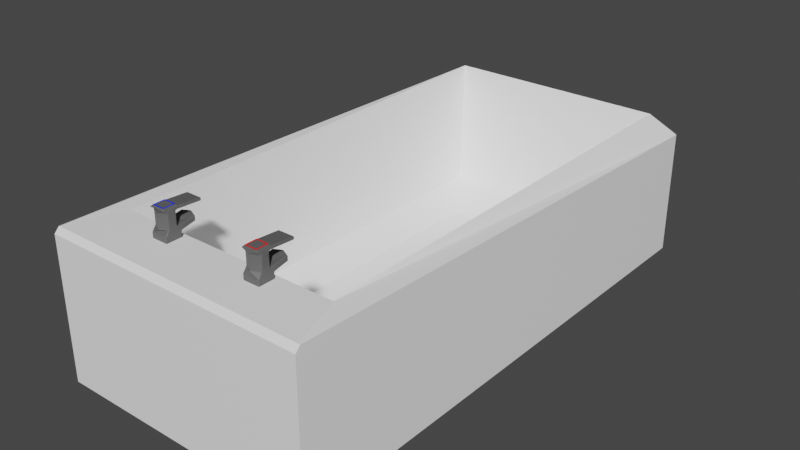 # Source: bath.blend  (saved by Blender 2.80.74; exported with 4.5.12 LTS)
import bpy
from mathutils import Matrix  # noqa: F401  (used for matrix-valued properties, if any)

bpy.ops.wm.read_factory_settings(use_empty=True)
scene = bpy.context.scene
scene.name = 'Scene'

# ---- collections
col_collection = bpy.data.collections.new('Collection'); scene.collection.children.link(col_collection)

# ---- materials (node trees are filled in below, after node groups)
mat_metal_001 = bpy.data.materials.new('Metal.001')
mat_metal_001.use_transparent_shadow = False
mat_hot_001 = bpy.data.materials.new('Hot.001')
mat_hot_001.use_transparent_shadow = False
mat_cold = bpy.data.materials.new('Cold')
mat_cold.use_transparent_shadow = False
mat_material = bpy.data.materials.new('Material')
mat_material.alpha_threshold = 0.0
mat_material.use_transparent_shadow = False
mat_material.line_color = (0.0, 0.0, 0.0, 1.0)

# ---- material node trees
mat_metal_001.use_nodes = True; mat_metal_001.node_tree.nodes.clear()
_N = mat_metal_001.node_tree.nodes; _L = mat_metal_001.node_tree.links
n0 = _N.new('ShaderNodeOutputMaterial'); n0.name = 'Material Output'; n0.location = (300, 300)
n1 = _N.new('ShaderNodeBsdfPrincipled'); n1.name = 'Principled BSDF'; n1.location = (10, 300)
n1.distribution = 'GGX'
n1.subsurface_method = 'BURLEY'
n1.inputs[0].default_value = (0.1149, 0.1149, 0.1149, 1.0)
n1.inputs[3].default_value = 1.45
n1.inputs[27].default_value = (0.0, 0.0, 0.0, 1.0)
n1.inputs[28].default_value = 1.0
_L.new(n1.outputs[0], n0.inputs[0])
n0.is_active_output = True
mat_hot_001.use_nodes = True; mat_hot_001.node_tree.nodes.clear()
_N = mat_hot_001.node_tree.nodes; _L = mat_hot_001.node_tree.links
n0 = _N.new('ShaderNodeOutputMaterial'); n0.name = 'Material Output'; n0.location = (300, 300)
n1 = _N.new('ShaderNodeBsdfPrincipled'); n1.name = 'Principled BSDF'; n1.location = (10, 300)
n1.distribution = 'GGX'
n1.subsurface_method = 'BURLEY'
n1.inputs[0].default_value = (0.8, 0.01144, 0.01144, 1.0)
n1.inputs[3].default_value = 1.45
n1.inputs[27].default_value = (0.0, 0.0, 0.0, 1.0)
n1.inputs[28].default_value = 1.0
_L.new(n1.outputs[0], n0.inputs[0])
n0.is_active_output = True
mat_cold.use_nodes = True; mat_cold.node_tree.nodes.clear()
_N = mat_cold.node_tree.nodes; _L = mat_cold.node_tree.links
n0 = _N.new('ShaderNodeOutputMaterial'); n0.name = 'Material Output'; n0.location = (300, 300)
n1 = _N.new('ShaderNodeBsdfPrincipled'); n1.name = 'Principled BSDF'; n1.location = (10, 300)
n1.distribution = 'GGX'
n1.subsurface_method = 'BURLEY'
n1.inputs[0].default_value = (0.01357, 0.03656, 0.8, 1.0)
n1.inputs[3].default_value = 1.45
n1.inputs[27].default_value = (0.0, 0.0, 0.0, 1.0)
n1.inputs[28].default_value = 1.0
_L.new(n1.outputs[0], n0.inputs[0])
n0.is_active_output = True
mat_material.use_nodes = True; mat_material.node_tree.nodes.clear()
_N = mat_material.node_tree.nodes; _L = mat_material.node_tree.links
n0 = _N.new('ShaderNodeOutputMaterial'); n0.name = 'Material Output'; n0.location = (300, 300)
n1 = _N.new('ShaderNodeBsdfPrincipled'); n1.name = 'Principled BSDF'; n1.location = (10, 300)
n1.distribution = 'GGX'
n1.subsurface_method = 'BURLEY'
n1.inputs[0].default_value = (1.0, 1.0, 1.0, 1.0)
n1.inputs[2].default_value = 0.4
n1.inputs[3].default_value = 1.45
n1.inputs[27].default_value = (0.0, 0.0, 0.0, 1.0)
n1.inputs[28].default_value = 1.0
_L.new(n1.outputs[0], n0.inputs[0])
n0.is_active_output = True

# ---- world
world_world = bpy.data.worlds.new('World'); scene.world = world_world
world_world.use_nodes = True; world_world.node_tree.nodes.clear()
_N = world_world.node_tree.nodes; _L = world_world.node_tree.links
n0 = _N.new('ShaderNodeOutputWorld'); n0.name = 'World Output'; n0.location = (300, 300)
n1 = _N.new('ShaderNodeBackground'); n1.name = 'Background'; n1.location = (10, 300)
n1.inputs[0].default_value = (0.05088, 0.05088, 0.05088, 1.0)
_L.new(n1.outputs[0], n0.inputs[0])
n0.is_active_output = True
world_world.color = (0.05088, 0.05088, 0.05088)
world_world.use_sun_shadow = False
world_world.sun_shadow_jitter_overblur = 0.0

# ---- meshes
me_cylinder_002 = bpy.data.meshes.new('Cylinder.002')
me_cylinder_002.from_pydata([(0.3304, -0.7028, 1.105), (0.3304, -0.7067, 1.108), (0.3265, -0.7028, 1.108), (0.3304, -0.7067, 1.143), (0.3304, -0.7043, 1.15), (0.3265, -0.6987, 1.151), (0.3265, -0.7028, 1.143), (0.3304, -0.589, 1.105), (0.3265, -0.589, 1.108), (0.3304, -0.5851, 1.108), (0.3265, -0.5935, 1.151), (0.3265, -0.5836, 1.151), (0.3312, -0.5813, 1.147), (0.3304, -0.5851, 1.143), (0.3265, -0.589, 1.143), (0.4442, -0.7028, 1.105), (0.4481, -0.7028, 1.108), (0.4442, -0.7067, 1.108), (0.4481, -0.6987, 1.151), (0.4442, -0.7043, 1.15), (0.4442, -0.7067, 1.143), (0.4481, -0.7028, 1.143), (0.4442, -0.589, 1.105), (0.4442, -0.5851, 1.108), (0.4481, -0.589, 1.108), (0.4434, -0.5813, 1.147), (0.4481, -0.5836, 1.151), (0.4481, -0.5935, 1.151), (0.4481, -0.589, 1.143), (0.4442, -0.5851, 1.143), (0.33, -0.6787, 1.188), (0.3265, -0.673, 1.188), (0.3265, -0.675, 1.181), (0.3301, -0.6812, 1.181), (0.3265, -0.6208, 1.188), (0.3299, -0.6151, 1.188), (0.3313, -0.61, 1.185), (0.3265, -0.6095, 1.182), (0.3265, -0.6187, 1.181), (0.4446, -0.6151, 1.188), (0.4481, -0.6208, 1.188), (0.4481, -0.6187, 1.181), (0.4481, -0.6095, 1.182), (0.4435, -0.6102, 1.185), (0.4481, -0.673, 1.188), (0.4446, -0.6787, 1.188), (0.4444, -0.6812, 1.181), (0.4481, -0.675, 1.181), (0.3265, -0.4824, 1.172), (0.3312, -0.4824, 1.168), (0.4433, -0.4824, 1.168), (0.4481, -0.4824, 1.172), (0.3313, -0.4824, 1.206), (0.3265, -0.4824, 1.202), (0.4481, -0.4824, 1.202), (0.4435, -0.4824, 1.206), (0.3853, -0.4569, 1.174), (0.3925, -0.4569, 1.174), (0.3888, -0.4575, 1.17), (0.3853, -0.4569, 1.204), (0.3889, -0.4574, 1.208), (0.3925, -0.4569, 1.204), (0.3302, -0.6822, 1.292), (0.3265, -0.6757, 1.294), (0.3265, -0.673, 1.286), (0.33, -0.6787, 1.286), (0.3265, -0.6208, 1.286), (0.3265, -0.6181, 1.294), (0.3265, -0.6047, 1.293), (0.3304, -0.6104, 1.29), (0.3299, -0.6151, 1.286), (0.4442, -0.6104, 1.29), (0.4481, -0.6047, 1.293), (0.4481, -0.6181, 1.294), (0.4481, -0.6208, 1.286), (0.4446, -0.6151, 1.286), (0.4481, -0.673, 1.286), (0.4481, -0.6757, 1.294), (0.4443, -0.6822, 1.292), (0.4446, -0.6787, 1.286), (0.3356, -0.6937, 1.314), (0.3317, -0.696, 1.31), (0.3372, -0.7015, 1.31), (0.3395, -0.6976, 1.314), (0.3356, -0.5982, 1.314), (0.3395, -0.5943, 1.314), (0.3372, -0.5903, 1.31), (0.3317, -0.5959, 1.31), (0.435, -0.5943, 1.314), (0.4389, -0.5982, 1.314), (0.4429, -0.5959, 1.31), (0.4373, -0.5903, 1.31), (0.4389, -0.6937, 1.314), (0.435, -0.6976, 1.314), (0.4373, -0.7015, 1.31), (0.4429, -0.696, 1.31), (0.3304, -0.4288, 1.279), (0.3265, -0.4288, 1.283), (0.3304, -0.4249, 1.283), (0.4442, -0.4288, 1.279), (0.4442, -0.4249, 1.283), (0.4481, -0.4288, 1.283), (0.3304, -0.4288, 1.3), (0.3304, -0.4249, 1.296), (0.3265, -0.4288, 1.296), (0.4442, -0.4288, 1.3), (0.4481, -0.4288, 1.296), (0.4442, -0.4249, 1.296), (0.3304, -0.6973, 1.31), (0.3265, -0.6942, 1.307), (0.3304, -0.7035, 1.308), (0.3359, -0.7028, 1.31), (0.3304, -0.5946, 1.31), (0.3359, -0.589, 1.31), (0.3304, -0.5812, 1.31), (0.3265, -0.5841, 1.306), (0.3265, -0.5984, 1.307), (0.4386, -0.589, 1.31), (0.4442, -0.5946, 1.31), (0.4481, -0.5984, 1.307), (0.4481, -0.5841, 1.306), (0.4442, -0.5812, 1.31), (0.4442, -0.6973, 1.31), (0.4386, -0.7028, 1.31), (0.4442, -0.7035, 1.308), (0.4481, -0.6942, 1.307), (0.3587, -0.669, 1.32), (0.3642, -0.6745, 1.32), (0.3665, -0.6667, 1.32), (0.3587, -0.6229, 1.32), (0.3665, -0.6252, 1.32), (0.3642, -0.6174, 1.32), (0.4103, -0.6174, 1.32), (0.408, -0.6252, 1.32), (0.4158, -0.6229, 1.32), (0.4158, -0.669, 1.32), (0.408, -0.6667, 1.32), (0.4103, -0.6745, 1.32), (0.3265, -0.642, 1.188), (0.3265, -0.6459, 1.181), (0.3265, -0.6499, 1.188), (0.3907, -0.5869, 1.188), (0.3873, -0.5807, 1.184), (0.3838, -0.5869, 1.188), (0.4481, -0.6499, 1.188), (0.4481, -0.6459, 1.181), (0.4481, -0.642, 1.188), (0.3837, -0.705, 1.188), (0.3873, -0.7111, 1.184), (0.3908, -0.705, 1.188), (0.3265, -0.642, 1.286), (0.3265, -0.6499, 1.286), (0.3265, -0.6459, 1.294), (0.3907, -0.5869, 1.286), (0.3838, -0.5869, 1.286), (0.3873, -0.5807, 1.29), (0.4481, -0.6499, 1.286), (0.4481, -0.642, 1.286), (0.4481, -0.6459, 1.294), (0.3837, -0.705, 1.286), (0.3908, -0.705, 1.286), (0.3873, -0.7111, 1.29), (0.4481, -0.6208, 1.241), (0.4481, -0.6208, 1.233), (0.4446, -0.6151, 1.233), (0.4446, -0.6151, 1.241), (0.4481, -0.673, 1.233), (0.4481, -0.673, 1.241), (0.4446, -0.6787, 1.241), (0.4446, -0.6787, 1.233), (0.3265, -0.673, 1.241), (0.3265, -0.673, 1.233), (0.33, -0.6787, 1.233), (0.33, -0.6787, 1.241), (0.3265, -0.6208, 1.233), (0.3265, -0.6208, 1.241), (0.3299, -0.6151, 1.241), (0.3299, -0.6151, 1.233), (0.3838, -0.5869, 1.241), (0.3907, -0.5869, 1.241), (0.3907, -0.5869, 1.233), (0.3838, -0.5869, 1.233), (0.3908, -0.705, 1.241), (0.3837, -0.705, 1.241), (0.3837, -0.705, 1.233), (0.3908, -0.705, 1.233), (0.3265, -0.6499, 1.241), (0.3265, -0.642, 1.241), (0.3265, -0.642, 1.233), (0.3265, -0.6499, 1.233), (0.4481, -0.642, 1.241), (0.4481, -0.6499, 1.241), (0.4481, -0.6499, 1.233), (0.4481, -0.642, 1.233), (0.3395, -0.6881, 1.32), (0.3356, -0.6937, 1.316), (0.3395, -0.6976, 1.316), (0.3451, -0.6937, 1.32), (0.3395, -0.6037, 1.32), (0.3451, -0.5982, 1.32), (0.3395, -0.5943, 1.316), (0.3356, -0.5982, 1.316), (0.4295, -0.5982, 1.32), (0.435, -0.6037, 1.32), (0.4389, -0.5982, 1.316), (0.435, -0.5943, 1.316), (0.435, -0.6881, 1.32), (0.4295, -0.6937, 1.32), (0.435, -0.6976, 1.316), (0.4389, -0.6937, 1.316), (0.3482, -0.6794, 1.32), (0.3404, -0.6873, 1.32), (0.3459, -0.6928, 1.32), (0.3538, -0.685, 1.32), (0.3482, -0.6125, 1.32), (0.3538, -0.6069, 1.32), (0.3459, -0.5991, 1.32), (0.3404, -0.6046, 1.32), (0.4207, -0.6069, 1.32), (0.4263, -0.6125, 1.32), (0.4341, -0.6046, 1.32), (0.4286, -0.5991, 1.32), (0.4263, -0.6794, 1.32), (0.4207, -0.685, 1.32), (0.4286, -0.6928, 1.32), (0.4341, -0.6873, 1.32), (0.3587, -0.669, 1.32), (0.3508, -0.6768, 1.32), (0.3564, -0.6824, 1.32), (0.3642, -0.6745, 1.32), (0.3587, -0.6229, 1.32), (0.3642, -0.6174, 1.32), (0.3564, -0.6095, 1.32), (0.3508, -0.6151, 1.32), (0.4103, -0.6174, 1.32), (0.4158, -0.6229, 1.32), (0.4237, -0.6151, 1.32), (0.4181, -0.6095, 1.32), (0.4158, -0.669, 1.32), (0.4103, -0.6745, 1.32), (0.4181, -0.6824, 1.32), (0.4237, -0.6768, 1.32), (-0.3164, -0.7028, 1.105), (-0.3164, -0.7067, 1.108), (-0.3124, -0.7028, 1.108), (-0.3164, -0.7067, 1.143), (-0.3164, -0.7043, 1.15), (-0.3124, -0.6987, 1.151), (-0.3124, -0.7028, 1.143), (-0.3164, -0.589, 1.105), (-0.3124, -0.589, 1.108), (-0.3164, -0.5851, 1.108), (-0.3124, -0.5935, 1.151), (-0.3124, -0.5836, 1.151), (-0.3171, -0.5813, 1.147), (-0.3164, -0.5851, 1.143), (-0.3124, -0.589, 1.143), (-0.4301, -0.7028, 1.105), (-0.4341, -0.7028, 1.108), (-0.4301, -0.7067, 1.108), (-0.4341, -0.6987, 1.151), (-0.4301, -0.7043, 1.15), (-0.4301, -0.7067, 1.143), (-0.4341, -0.7028, 1.143), (-0.4301, -0.589, 1.105), (-0.4301, -0.5851, 1.108), (-0.4341, -0.589, 1.108), (-0.4294, -0.5813, 1.147), (-0.4341, -0.5836, 1.151), (-0.4341, -0.5935, 1.151), (-0.4341, -0.589, 1.143), (-0.4301, -0.5851, 1.143), (-0.316, -0.6787, 1.188), (-0.3124, -0.673, 1.188), (-0.3124, -0.675, 1.181), (-0.3161, -0.6812, 1.181), (-0.3124, -0.6208, 1.188), (-0.3159, -0.6151, 1.188), (-0.3173, -0.61, 1.185), (-0.3124, -0.6095, 1.182), (-0.3124, -0.6187, 1.181), (-0.4306, -0.6151, 1.188), (-0.4341, -0.6208, 1.188), (-0.4341, -0.6187, 1.181), (-0.4341, -0.6095, 1.182), (-0.4295, -0.6102, 1.185), (-0.4341, -0.673, 1.188), (-0.4305, -0.6787, 1.188), (-0.4304, -0.6812, 1.181), (-0.4341, -0.675, 1.181), (-0.3124, -0.4824, 1.172), (-0.3172, -0.4824, 1.168), (-0.4293, -0.4824, 1.168), (-0.4341, -0.4824, 1.172), (-0.3173, -0.4824, 1.206), (-0.3124, -0.4824, 1.202), (-0.4341, -0.4824, 1.202), (-0.4295, -0.4824, 1.206), (-0.3713, -0.4569, 1.174), (-0.3785, -0.4569, 1.174), (-0.3748, -0.4575, 1.17), (-0.3713, -0.4569, 1.204), (-0.3749, -0.4574, 1.208), (-0.3785, -0.4569, 1.204), (-0.3162, -0.6822, 1.292), (-0.3124, -0.6757, 1.294), (-0.3124, -0.673, 1.286), (-0.316, -0.6787, 1.286), (-0.3124, -0.6208, 1.286), (-0.3124, -0.6181, 1.294), (-0.3124, -0.6047, 1.293), (-0.3164, -0.6104, 1.29), (-0.3159, -0.6151, 1.286), (-0.4301, -0.6104, 1.29), (-0.4341, -0.6047, 1.293), (-0.4341, -0.6181, 1.294), (-0.4341, -0.6208, 1.286), (-0.4306, -0.6151, 1.286), (-0.4341, -0.673, 1.286), (-0.4341, -0.6757, 1.294), (-0.4303, -0.6822, 1.292), (-0.4305, -0.6787, 1.286), (-0.3216, -0.6937, 1.314), (-0.3177, -0.696, 1.31), (-0.3232, -0.7015, 1.31), (-0.3255, -0.6976, 1.314), (-0.3216, -0.5982, 1.314), (-0.3255, -0.5943, 1.314), (-0.3232, -0.5903, 1.31), (-0.3177, -0.5959, 1.31), (-0.421, -0.5943, 1.314), (-0.4249, -0.5982, 1.314), (-0.4288, -0.5959, 1.31), (-0.4233, -0.5903, 1.31), (-0.4249, -0.6937, 1.314), (-0.421, -0.6976, 1.314), (-0.4233, -0.7015, 1.31), (-0.4288, -0.696, 1.31), (-0.3164, -0.4288, 1.279), (-0.3124, -0.4288, 1.283), (-0.3164, -0.4249, 1.283), (-0.4301, -0.4288, 1.279), (-0.4301, -0.4249, 1.283), (-0.4341, -0.4288, 1.283), (-0.3164, -0.4288, 1.3), (-0.3164, -0.4249, 1.296), (-0.3124, -0.4288, 1.296), (-0.4301, -0.4288, 1.3), (-0.4341, -0.4288, 1.296), (-0.4301, -0.4249, 1.296), (-0.3164, -0.6973, 1.31), (-0.3124, -0.6942, 1.307), (-0.3164, -0.7035, 1.308), (-0.3219, -0.7028, 1.31), (-0.3164, -0.5946, 1.31), (-0.3219, -0.589, 1.31), (-0.3164, -0.5812, 1.31), (-0.3124, -0.5841, 1.306), (-0.3124, -0.5984, 1.307), (-0.4246, -0.589, 1.31), (-0.4301, -0.5946, 1.31), (-0.4341, -0.5984, 1.307), (-0.4341, -0.5841, 1.306), (-0.4301, -0.5812, 1.31), (-0.4301, -0.6973, 1.31), (-0.4246, -0.7028, 1.31), (-0.4301, -0.7035, 1.308), (-0.4341, -0.6942, 1.307), (-0.3447, -0.669, 1.32), (-0.3502, -0.6745, 1.32), (-0.3525, -0.6667, 1.32), (-0.3447, -0.6229, 1.32), (-0.3525, -0.6252, 1.32), (-0.3502, -0.6174, 1.32), (-0.3963, -0.6174, 1.32), (-0.394, -0.6252, 1.32), (-0.4018, -0.6229, 1.32), (-0.4018, -0.669, 1.32), (-0.394, -0.6667, 1.32), (-0.3963, -0.6745, 1.32), (-0.3124, -0.642, 1.188), (-0.3124, -0.6459, 1.181), (-0.3124, -0.6499, 1.188), (-0.3767, -0.5869, 1.188), (-0.3732, -0.5807, 1.184), (-0.3698, -0.5869, 1.188), (-0.4341, -0.6499, 1.188), (-0.4341, -0.6459, 1.181), (-0.4341, -0.642, 1.188), (-0.3697, -0.705, 1.188), (-0.3732, -0.7111, 1.184), (-0.3768, -0.705, 1.188), (-0.3124, -0.642, 1.286), (-0.3124, -0.6499, 1.286), (-0.3124, -0.6459, 1.294), (-0.3767, -0.5869, 1.286), (-0.3698, -0.5869, 1.286), (-0.3732, -0.5807, 1.29), (-0.4341, -0.6499, 1.286), (-0.4341, -0.642, 1.286), (-0.4341, -0.6459, 1.294), (-0.3697, -0.705, 1.286), (-0.3768, -0.705, 1.286), (-0.3732, -0.7111, 1.29), (-0.4341, -0.6208, 1.241), (-0.4341, -0.6208, 1.233), (-0.4306, -0.6151, 1.233), (-0.4306, -0.6151, 1.241), (-0.4341, -0.673, 1.233), (-0.4341, -0.673, 1.241), (-0.4305, -0.6787, 1.241), (-0.4305, -0.6787, 1.233), (-0.3124, -0.673, 1.241), (-0.3124, -0.673, 1.233), (-0.316, -0.6787, 1.233), (-0.316, -0.6787, 1.241), (-0.3124, -0.6208, 1.233), (-0.3124, -0.6208, 1.241), (-0.3159, -0.6151, 1.241), (-0.3159, -0.6151, 1.233), (-0.3698, -0.5869, 1.241), (-0.3767, -0.5869, 1.241), (-0.3767, -0.5869, 1.233), (-0.3698, -0.5869, 1.233), (-0.3768, -0.705, 1.241), (-0.3697, -0.705, 1.241), (-0.3697, -0.705, 1.233), (-0.3768, -0.705, 1.233), (-0.3124, -0.6499, 1.241), (-0.3124, -0.642, 1.241), (-0.3124, -0.642, 1.233), (-0.3124, -0.6499, 1.233), (-0.4341, -0.642, 1.241), (-0.4341, -0.6499, 1.241), (-0.4341, -0.6499, 1.233), (-0.4341, -0.642, 1.233), (-0.3255, -0.6881, 1.32), (-0.3216, -0.6937, 1.316), (-0.3255, -0.6976, 1.316), (-0.331, -0.6937, 1.32), (-0.3255, -0.6037, 1.32), (-0.331, -0.5982, 1.32), (-0.3255, -0.5943, 1.316), (-0.3216, -0.5982, 1.316), (-0.4155, -0.5982, 1.32), (-0.421, -0.6037, 1.32), (-0.4249, -0.5982, 1.316), (-0.421, -0.5943, 1.316), (-0.421, -0.6881, 1.32), (-0.4155, -0.6937, 1.32), (-0.421, -0.6976, 1.316), (-0.4249, -0.6937, 1.316), (-0.3342, -0.6794, 1.32), (-0.3264, -0.6873, 1.32), (-0.3319, -0.6928, 1.32), (-0.3398, -0.685, 1.32), (-0.3342, -0.6125, 1.32), (-0.3398, -0.6069, 1.32), (-0.3319, -0.5991, 1.32), (-0.3264, -0.6046, 1.32), (-0.4067, -0.6069, 1.32), (-0.4123, -0.6125, 1.32), (-0.4201, -0.6046, 1.32), (-0.4146, -0.5991, 1.32), (-0.4123, -0.6794, 1.32), (-0.4067, -0.685, 1.32), (-0.4146, -0.6928, 1.32), (-0.4201, -0.6873, 1.32), (-0.3447, -0.669, 1.32), (-0.3368, -0.6768, 1.32), (-0.3424, -0.6824, 1.32), (-0.3502, -0.6745, 1.32), (-0.3447, -0.6229, 1.32), (-0.3502, -0.6174, 1.32), (-0.3424, -0.6095, 1.32), (-0.3368, -0.6151, 1.32), (-0.3963, -0.6174, 1.32), (-0.4018, -0.6229, 1.32), (-0.4097, -0.6151, 1.32), (-0.4041, -0.6095, 1.32), (-0.4018, -0.669, 1.32), (-0.3963, -0.6745, 1.32), (-0.4041, -0.6824, 1.32), (-0.4097, -0.6768, 1.32), (-0.7366, 2.684, 0.2238), (1.003, 2.996, 0.004648), (0.7506, 2.684, 0.2238), (1.003, -0.9949, 0.004648), (-0.7366, -0.5356, 0.2238), (-0.9893, 2.996, 0.004648), (0.7506, -0.5356, 0.2238), (-0.9893, -0.9949, 0.004648), (0.8493, 2.841, 1.127), (1.003, 2.996, 0.9532), (0.8493, -0.5525, 1.102), (-0.8353, 2.841, 1.127), (-0.9893, 2.996, 0.9532), (-0.8353, -0.5525, 1.102), (0.5228, -0.3196, 0.09255), (-0.5087, -0.3196, 0.09255), (-0.5087, 2.32, 0.09255), (0.5228, 2.32, 0.09255), (0.9911, -0.9596, 1.102), (1.003, -0.9949, 1.062), (1.003, -0.9596, 1.1), (-0.9893, -0.9949, 1.062), (-0.977, -0.9596, 1.102), (-0.9893, -0.9596, 1.1)], [], [(17, 20, 3, 1), (25, 12, 49, 50), (18, 27, 41, 145, 47), (10, 5, 32, 139, 38), (2, 6, 14, 8), (11, 37, 53, 48), (167, 191, 156, 76), (42, 26, 51, 54), (4, 19, 46, 148, 33), (9, 13, 29, 23), (54, 51, 57, 61), (24, 28, 21, 16), (30, 147, 184, 172), (39, 141, 180, 164), (60, 52, 55), (51, 50, 49, 48, 53, 52, 55, 54), (173, 183, 159, 65), (48, 53, 59, 56), (175, 187, 150, 66), (62, 161, 78, 124, 110), (84, 80, 195, 201), (165, 179, 153, 75), (94, 82, 111, 123), (71, 155, 69, 96, 99), (120, 72, 101, 106), (186, 170, 64, 151), (114, 121, 105, 102), (178, 176, 70, 154), (190, 162, 74, 157), (126, 129, 230, 226), (83, 93, 208, 196), (92, 89, 204, 209), (100, 98, 103, 107), (88, 85, 200, 205), (137, 127, 229, 239), (86, 91, 117, 113), (90, 95, 122, 118), (81, 87, 112, 108), (77, 158, 73, 119, 125), (146, 40, 163, 193), (36, 142, 43, 55, 52), (67, 152, 63, 109, 116), (140, 31, 171, 189), (49, 58, 50), (68, 115, 104, 97), (143, 35, 177, 181), (34, 138, 188, 174), (182, 168, 79, 160), (149, 45, 169, 185), (44, 144, 192, 166), (224, 212, 197, 207), (220, 225, 206, 203), (227, 233, 214, 210), (216, 221, 202, 199), (240, 228, 213, 223), (236, 241, 222, 219), (232, 237, 218, 215), (133, 130, 128, 136), (134, 135, 238, 235), (211, 217, 198, 194), (131, 132, 234, 231), (0, 1, 2), (3, 4, 5, 6), (7, 8, 9), (10, 11, 12, 13, 14), (15, 16, 17), (18, 19, 20, 21), (22, 23, 24), (25, 26, 27, 28, 29), (30, 31, 32, 33), (34, 35, 36, 37, 38), (39, 40, 41, 42, 43), (44, 45, 46, 47), (56, 57, 58), (59, 60, 61), (62, 63, 64, 65), (66, 67, 68, 69, 70), (71, 72, 73, 74, 75), (76, 77, 78, 79), (80, 81, 82, 83), (84, 85, 86, 87), (88, 89, 90, 91), (92, 93, 94, 95), (96, 97, 98), (99, 100, 101), (102, 103, 104), (105, 106, 107), (108, 109, 110, 111), (112, 113, 114, 115, 116), (117, 118, 119, 120, 121), (122, 123, 124, 125), (126, 127, 128), (129, 130, 131), (132, 133, 134), (135, 136, 137), (138, 139, 140), (141, 142, 143), (144, 145, 146), (147, 148, 149), (150, 151, 152), (153, 154, 155), (156, 157, 158), (159, 160, 161), (162, 163, 164, 165), (166, 167, 168, 169), (170, 171, 172, 173), (174, 175, 176, 177), (178, 179, 180, 181), (182, 183, 184, 185), (186, 187, 188, 189), (190, 191, 192, 193), (194, 195, 196, 197), (198, 199, 200, 201), (202, 203, 204, 205), (206, 207, 208, 209), (210, 211, 212, 213), (214, 215, 216, 217), (218, 219, 220, 221), (222, 223, 224, 225), (226, 227, 228, 229), (230, 231, 232, 233), (234, 235, 236, 237), (238, 239, 240, 241), (7, 0, 2, 8), (1, 3, 6, 2), (5, 10, 14, 6), (13, 9, 8, 14), (22, 7, 9, 23), (12, 25, 29, 13), (28, 24, 23, 29), (15, 22, 24, 16), (27, 18, 21, 28), (20, 17, 16, 21), (0, 15, 17, 1), (19, 4, 3, 20), (138, 34, 38, 139), (141, 39, 43, 142), (144, 44, 47, 145), (147, 30, 33, 148), (10, 38, 37, 11), (41, 27, 26, 42), (46, 19, 18, 47), (4, 33, 32, 5), (11, 48, 49, 12), (51, 26, 25, 50), (36, 52, 53, 37), (55, 43, 42, 54), (61, 57, 56, 59), (60, 55, 54, 61), (50, 58, 57, 51), (58, 49, 48, 56), (52, 60, 59, 53), (152, 67, 66, 150), (155, 71, 75, 153), (158, 77, 76, 156), (161, 62, 65, 159), (165, 75, 74, 162), (169, 45, 44, 166), (173, 65, 64, 170), (177, 35, 34, 174), (108, 112, 116, 109), (113, 117, 121, 114), (118, 122, 125, 119), (123, 111, 110, 124), (77, 125, 124, 78), (109, 63, 62, 110), (67, 116, 115, 68), (119, 73, 72, 120), (98, 100, 99, 96), (102, 105, 107, 103), (97, 104, 103, 98), (106, 101, 100, 107), (114, 102, 104, 115), (96, 69, 68, 97), (101, 72, 71, 99), (105, 121, 120, 106), (80, 84, 87, 81), (85, 88, 91, 86), (89, 92, 95, 90), (93, 83, 82, 94), (111, 82, 81, 108), (86, 113, 112, 87), (90, 118, 117, 91), (94, 123, 122, 95), (194, 198, 201, 195), (199, 202, 205, 200), (203, 206, 209, 204), (207, 197, 196, 208), (92, 209, 208, 93), (195, 80, 83, 196), (84, 201, 200, 85), (204, 89, 88, 205), (31, 140, 139, 32), (35, 143, 142, 36), (40, 146, 145, 41), (45, 149, 148, 46), (63, 152, 151, 64), (69, 155, 154, 70), (73, 158, 157, 74), (78, 161, 160, 79), (39, 164, 163, 40), (79, 168, 167, 76), (30, 172, 171, 31), (70, 176, 175, 66), (178, 154, 153, 179), (143, 181, 180, 141), (179, 165, 164, 180), (176, 178, 181, 177), (182, 160, 159, 183), (149, 185, 184, 147), (183, 173, 172, 184), (168, 182, 185, 169), (186, 151, 150, 187), (140, 189, 188, 138), (187, 175, 174, 188), (170, 186, 189, 171), (190, 157, 156, 191), (146, 193, 192, 144), (191, 167, 166, 192), (162, 190, 193, 163), (210, 214, 217, 211), (215, 218, 221, 216), (219, 222, 225, 220), (223, 213, 212, 224), (197, 212, 211, 194), (216, 199, 198, 217), (220, 203, 202, 221), (224, 207, 206, 225), (226, 230, 233, 227), (231, 234, 237, 232), (235, 238, 241, 236), (239, 229, 228, 240), (213, 228, 227, 210), (232, 215, 214, 233), (236, 219, 218, 237), (240, 223, 222, 241), (128, 130, 129, 126), (130, 133, 132, 131), (133, 136, 135, 134), (136, 128, 127, 137), (229, 127, 126, 226), (131, 231, 230, 129), (134, 235, 234, 132), (137, 239, 238, 135), (7, 22, 15, 0), (259, 243, 245, 262), (267, 292, 291, 254), (260, 289, 387, 283, 269), (252, 280, 381, 274, 247), (244, 250, 256, 248), (253, 290, 295, 279), (409, 318, 398, 433), (284, 296, 293, 268), (246, 275, 390, 288, 261), (251, 265, 271, 255), (296, 303, 299, 293), (266, 258, 263, 270), (272, 414, 426, 389), (281, 406, 422, 383), (302, 297, 294), (293, 296, 297, 294, 295, 290, 291, 292), (415, 307, 401, 425), (290, 298, 301, 295), (417, 308, 392, 429), (304, 352, 366, 320, 403), (326, 443, 437, 322), (407, 317, 395, 421), (336, 365, 353, 324), (313, 341, 338, 311, 397), (362, 348, 343, 314), (428, 393, 306, 412), (356, 344, 347, 363), (420, 396, 312, 418), (432, 399, 316, 404), (368, 468, 472, 371), (325, 438, 450, 335), (334, 451, 446, 331), (342, 349, 345, 340), (330, 447, 442, 327), (379, 481, 471, 369), (328, 355, 359, 333), (332, 360, 364, 337), (323, 350, 354, 329), (319, 367, 361, 315, 400), (388, 435, 405, 282), (278, 294, 297, 285, 384), (309, 358, 351, 305, 394), (382, 431, 413, 273), (291, 292, 300), (310, 339, 346, 357), (385, 423, 419, 277), (276, 416, 430, 380), (424, 402, 321, 410), (391, 427, 411, 287), (286, 408, 434, 386), (466, 449, 439, 454), (462, 445, 448, 467), (469, 452, 456, 475), (458, 441, 444, 463), (482, 465, 455, 470), (478, 461, 464, 483), (474, 457, 460, 479), (375, 378, 370, 372), (376, 477, 480, 377), (453, 436, 440, 459), (373, 473, 476, 374), (242, 244, 243), (245, 248, 247, 246), (249, 251, 250), (252, 256, 255, 254, 253), (257, 259, 258), (260, 263, 262, 261), (264, 266, 265), (267, 271, 270, 269, 268), (272, 275, 274, 273), (276, 280, 279, 278, 277), (281, 285, 284, 283, 282), (286, 289, 288, 287), (298, 300, 299), (301, 303, 302), (304, 307, 306, 305), (308, 312, 311, 310, 309), (313, 317, 316, 315, 314), (318, 321, 320, 319), (322, 325, 324, 323), (326, 329, 328, 327), (330, 333, 332, 331), (334, 337, 336, 335), (338, 340, 339), (341, 343, 342), (344, 346, 345), (347, 349, 348), (350, 353, 352, 351), (354, 358, 357, 356, 355), (359, 363, 362, 361, 360), (364, 367, 366, 365), (368, 370, 369), (371, 373, 372), (374, 376, 375), (377, 379, 378), (380, 382, 381), (383, 385, 384), (386, 388, 387), (389, 391, 390), (392, 394, 393), (395, 397, 396), (398, 400, 399), (401, 403, 402), (404, 407, 406, 405), (408, 411, 410, 409), (412, 415, 414, 413), (416, 419, 418, 417), (420, 423, 422, 421), (424, 427, 426, 425), (428, 431, 430, 429), (432, 435, 434, 433), (436, 439, 438, 437), (440, 443, 442, 441), (444, 447, 446, 445), (448, 451, 450, 449), (452, 455, 454, 453), (456, 459, 458, 457), (460, 463, 462, 461), (464, 467, 466, 465), (468, 471, 470, 469), (472, 475, 474, 473), (476, 479, 478, 477), (480, 483, 482, 481), (249, 250, 244, 242), (243, 244, 248, 245), (247, 248, 256, 252), (255, 256, 250, 251), (264, 265, 251, 249), (254, 255, 271, 267), (270, 271, 265, 266), (257, 258, 266, 264), (269, 270, 263, 260), (262, 263, 258, 259), (242, 243, 259, 257), (261, 262, 245, 246), (380, 381, 280, 276), (383, 384, 285, 281), (386, 387, 289, 286), (389, 390, 275, 272), (252, 253, 279, 280), (283, 284, 268, 269), (288, 289, 260, 261), (246, 247, 274, 275), (253, 254, 291, 290), (293, 292, 267, 268), (278, 279, 295, 294), (297, 296, 284, 285), (303, 301, 298, 299), (302, 303, 296, 297), (292, 293, 299, 300), (300, 298, 290, 291), (294, 295, 301, 302), (394, 392, 308, 309), (397, 395, 317, 313), (400, 398, 318, 319), (403, 401, 307, 304), (407, 404, 316, 317), (411, 408, 286, 287), (415, 412, 306, 307), (419, 416, 276, 277), (350, 351, 358, 354), (355, 356, 363, 359), (360, 361, 367, 364), (365, 366, 352, 353), (319, 320, 366, 367), (351, 352, 304, 305), (309, 310, 357, 358), (361, 362, 314, 315), (340, 338, 341, 342), (344, 345, 349, 347), (339, 340, 345, 346), (348, 349, 342, 343), (356, 357, 346, 344), (338, 339, 310, 311), (343, 341, 313, 314), (347, 348, 362, 363), (322, 323, 329, 326), (327, 328, 333, 330), (331, 332, 337, 334), (335, 336, 324, 325), (353, 350, 323, 324), (328, 329, 354, 355), (332, 333, 359, 360), (336, 337, 364, 365), (436, 437, 443, 440), (441, 442, 447, 444), (445, 446, 451, 448), (449, 450, 438, 439), (334, 335, 450, 451), (437, 438, 325, 322), (326, 327, 442, 443), (446, 447, 330, 331), (273, 274, 381, 382), (277, 278, 384, 385), (282, 283, 387, 388), (287, 288, 390, 391), (305, 306, 393, 394), (311, 312, 396, 397), (315, 316, 399, 400), (320, 321, 402, 403), (281, 282, 405, 406), (321, 318, 409, 410), (272, 273, 413, 414), (312, 308, 417, 418), (420, 421, 395, 396), (385, 383, 422, 423), (421, 422, 406, 407), (418, 419, 423, 420), (424, 425, 401, 402), (391, 389, 426, 427), (425, 426, 414, 415), (410, 411, 427, 424), (428, 429, 392, 393), (382, 380, 430, 431), (429, 430, 416, 417), (412, 413, 431, 428), (432, 433, 398, 399), (388, 386, 434, 435), (433, 434, 408, 409), (404, 405, 435, 432), (452, 453, 459, 456), (457, 458, 463, 460), (461, 462, 467, 464), (465, 466, 454, 455), (439, 436, 453, 454), (458, 459, 440, 441), (462, 463, 444, 445), (466, 467, 448, 449), (468, 469, 475, 472), (473, 474, 479, 476), (477, 478, 483, 480), (481, 482, 470, 471), (455, 452, 469, 470), (474, 475, 456, 457), (478, 479, 460, 461), (482, 483, 464, 465), (370, 368, 371, 372), (372, 373, 374, 375), (375, 376, 377, 378), (378, 379, 369, 370), (471, 468, 368, 369), (373, 371, 472, 473), (376, 374, 476, 477), (379, 377, 480, 481), (249, 242, 257, 264), (497, 495, 496, 507, 506), (490, 486, 501, 498), (489, 485, 487, 491), (492, 495, 484, 486), (494, 497, 506, 502), (487, 503, 505, 491), (485, 493, 504, 503, 487), (491, 505, 507, 496, 489), (495, 492, 493, 496), (489, 496, 493, 485), (495, 497, 488, 484), (494, 492, 486, 490), (497, 494, 490, 488), (501, 500, 499, 498), (484, 488, 499, 500), (488, 490, 498, 499), (486, 484, 500, 501), (502, 503, 504), (505, 506, 507), (505, 503, 502, 506), (492, 494, 502, 504, 493)])
me_cylinder_002.polygons.foreach_set('material_index', [0, 0, 0, 0, 0, 0, 0, 0, 0, 0, 0, 0, 0, 0, 0, 0, 0, 0, 0, 0, 0, 0, 0, 0, 0, 0, 0, 0, 0, 0, 0, 0, 0, 0, 0, 0, 0, 0, 0, 0, 0, 0, 0, 0, 0, 0, 0, 0, 0, 0, 0, 0, 1, 0, 1, 1, 1, 0, 0, 0, 0, 0, 0, 0, 0, 0, 0, 0, 0, 0, 0, 0, 0, 0, 0, 0, 0, 0, 0, 0, 0, 0, 0, 0, 0, 0, 0, 0, 0, 0, 0, 0, 0, 0, 0, 0, 0, 0, 0, 0, 0, 0, 0, 0, 0, 0, 0, 0, 0, 0, 0, 0, 0, 0, 0, 1, 1, 1, 1, 0, 0, 0, 0, 0, 0, 0, 0, 0, 0, 0, 0, 0, 0, 0, 0, 0, 0, 0, 0, 0, 0, 0, 0, 0, 0, 0, 0, 0, 0, 0, 0, 0, 0, 0, 0, 0, 0, 0, 0, 0, 0, 0, 0, 0, 0, 0, 0, 0, 0, 0, 0, 0, 0, 0, 0, 0, 0, 0, 0, 0, 0, 0, 0, 0, 0, 0, 0, 0, 0, 0, 0, 0, 0, 0, 0, 0, 0, 0, 0, 0, 0, 0, 0, 0, 0, 0, 0, 0, 0, 0, 0, 0, 0, 0, 0, 0, 0, 0, 0, 0, 1, 1, 1, 1, 0, 0, 0, 0, 0, 0, 0, 0, 1, 1, 1, 1, 0, 0, 0, 0, 0, 0, 0, 0, 0, 0, 0, 0, 0, 0, 0, 0, 0, 0, 0, 0, 0, 0, 0, 0, 0, 0, 0, 0, 0, 0, 0, 0, 0, 0, 0, 0, 0, 0, 0, 0, 0, 0, 0, 0, 0, 0, 0, 0, 0, 0, 0, 0, 0, 0, 0, 0, 0, 0, 0, 0, 0, 2, 0, 2, 2, 2, 0, 0, 0, 0, 0, 0, 0, 0, 0, 0, 0, 0, 0, 0, 0, 0, 0, 0, 0, 0, 0, 0, 0, 0, 0, 0, 0, 0, 0, 0, 0, 0, 0, 0, 0, 0, 0, 0, 0, 0, 0, 0, 0, 0, 0, 0, 0, 0, 0, 0, 0, 0, 0, 0, 0, 0, 0, 0, 2, 2, 2, 2, 0, 0, 0, 0, 0, 0, 0, 0, 0, 0, 0, 0, 0, 0, 0, 0, 0, 0, 0, 0, 0, 0, 0, 0, 0, 0, 0, 0, 0, 0, 0, 0, 0, 0, 0, 0, 0, 0, 0, 0, 0, 0, 0, 0, 0, 0, 0, 0, 0, 0, 0, 0, 0, 0, 0, 0, 0, 0, 0, 0, 0, 0, 0, 0, 0, 0, 0, 0, 0, 0, 0, 0, 0, 0, 0, 0, 0, 0, 0, 0, 0, 0, 0, 0, 0, 0, 0, 0, 0, 0, 0, 0, 0, 0, 0, 0, 0, 0, 0, 0, 0, 2, 2, 2, 2, 0, 0, 0, 0, 0, 0, 0, 0, 2, 2, 2, 2, 0, 0, 0, 0, 0, 0, 0, 0, 0, 3, 3, 3, 3, 3, 3, 3, 3, 3, 3, 3, 3, 3, 3, 3, 3, 3, 3, 3, 3, 3])
_uv = me_cylinder_002.uv_layers.new(name='UVMap')
_uv.uv.foreach_set('vector', [0.3983, 0.7581, 0.6017, 0.7581, 0.6017, 0.9919, 0.3983, 0.9919, 0.625, 0.4903, 0.625, 0.2597, 0.625, 0.2597, 0.625, 0.4903, 0.625, 0.739, 0.625, 0.5113, 0.625, 0.5155, 0.625, 0.6245, 0.625, 0.7353, 0.625, 0.2387, 0.625, 0.01101, 0.625, 0.01471, 0.625, 0.1255, 0.625, 0.2345, 0.3983, 0.008059, 0.6017, 0.008059, 0.6017, 0.2419, 0.3983, 0.2419, 0.625, 0.25, 0.625, 0.25, 0.625, 0.25, 0.625, 0.25, 0.625, 0.7342, 0.625, 0.6408, 0.625, 0.6408, 0.625, 0.7342, 0.625, 0.5, 0.625, 0.5, 0.625, 0.5, 0.625, 0.5, 0.625, 0.9919, 0.625, 0.7581, 0.625, 0.7575, 0.625, 0.875, 0.625, 0.9925, 0.3983, 0.2581, 0.6017, 0.2581, 0.6017, 0.4919, 0.3983, 0.4919, 0.625, 0.5, 0.625, 0.5, 0.625, 0.5, 0.625, 0.5, 0.3983, 0.5081, 0.6017, 0.5081, 0.6017, 0.7419, 0.3983, 0.7419, 0.625, 0.9928, 0.625, 0.8822, 0.625, 0.8822, 0.625, 0.9928, 0.6321, 0.5, 0.7429, 0.5, 0.7429, 0.5, 0.6321, 0.5, 0.0, 0.0, 0.0, 0.0, 0.0, 0.0, 0.625, 0.5, 0.625, 0.4903, 0.625, 0.2597, 0.625, 0.25, 0.625, 0.25, 0.625, 0.26, 0.625, 0.4905, 0.625, 0.5, 0.625, 0.9928, 0.625, 0.8822, 0.625, 0.8822, 0.625, 0.9928, 0.625, 0.25, 0.625, 0.25, 0.625, 0.25, 0.625, 0.25, 0.625, 0.2331, 0.625, 0.1419, 0.625, 0.1419, 0.625, 0.2331, 0.625, 0.9922, 0.625, 0.875, 0.625, 0.7578, 0.625, 0.7581, 0.625, 0.9919, 0.8562, 0.5268, 0.8562, 0.7232, 0.8562, 0.7232, 0.8562, 0.5268, 0.6321, 0.5, 0.7429, 0.5, 0.7429, 0.5, 0.6321, 0.5, 0.6471, 0.7393, 0.8529, 0.7393, 0.8555, 0.7419, 0.6445, 0.7419, 0.6331, 0.5, 0.75, 0.5, 0.8669, 0.5, 0.8669, 0.5, 0.6331, 0.5, 0.625, 0.5, 0.625, 0.5, 0.625, 0.5, 0.625, 0.5, 0.625, 0.1092, 0.625, 0.01581, 0.625, 0.01581, 0.625, 0.1092, 0.8669, 0.5, 0.6331, 0.5, 0.6331, 0.5, 0.8669, 0.5, 0.7571, 0.5, 0.8679, 0.5, 0.8679, 0.5, 0.7571, 0.5, 0.625, 0.6081, 0.625, 0.5169, 0.625, 0.5169, 0.625, 0.6081, 0.8088, 0.6724, 0.8088, 0.5776, 0.8088, 0.5776, 0.8088, 0.6724, 0.8482, 0.7312, 0.6518, 0.7312, 0.6518, 0.7312, 0.8482, 0.7312, 0.6438, 0.7232, 0.6438, 0.5268, 0.6438, 0.5268, 0.6438, 0.7232, 0.6331, 0.5, 0.8669, 0.5, 0.8669, 0.5, 0.6331, 0.5, 0.6518, 0.5188, 0.8482, 0.5188, 0.8482, 0.5188, 0.6518, 0.5188, 0.7026, 0.6838, 0.7974, 0.6838, 0.7974, 0.6838, 0.7026, 0.6838, 0.8529, 0.5107, 0.6471, 0.5107, 0.6445, 0.5081, 0.8555, 0.5081, 0.6357, 0.5221, 0.6357, 0.7279, 0.6331, 0.7305, 0.6331, 0.5195, 0.8643, 0.7279, 0.8643, 0.5221, 0.8669, 0.5195, 0.8669, 0.7305, 0.625, 0.7322, 0.625, 0.6246, 0.625, 0.5189, 0.625, 0.5155, 0.625, 0.7352, 0.625, 0.6081, 0.625, 0.5169, 0.625, 0.5169, 0.625, 0.6081, 0.8651, 0.5, 0.75, 0.5, 0.6344, 0.5, 0.6345, 0.5, 0.865, 0.5, 0.625, 0.2311, 0.625, 0.1254, 0.625, 0.01783, 0.625, 0.01481, 0.625, 0.2345, 0.625, 0.1092, 0.625, 0.01581, 0.625, 0.01581, 0.625, 0.1092, 0.0, 0.0, 0.0, 0.0, 0.0, 0.0, 0.625, 0.25, 0.625, 0.25, 0.625, 0.25, 0.625, 0.25, 0.7571, 0.5, 0.8679, 0.5, 0.8679, 0.5, 0.7571, 0.5, 0.625, 0.2331, 0.625, 0.1419, 0.625, 0.1419, 0.625, 0.2331, 0.625, 0.8678, 0.625, 0.7572, 0.625, 0.7572, 0.625, 0.8678, 0.625, 0.8678, 0.625, 0.7572, 0.625, 0.7572, 0.625, 0.8678, 0.625, 0.7342, 0.625, 0.6408, 0.625, 0.6408, 0.625, 0.7342, 0.6651, 0.7213, 0.8349, 0.7213, 0.8368, 0.7232, 0.6632, 0.7232, 0.6537, 0.5401, 0.6537, 0.7099, 0.6518, 0.7118, 0.6518, 0.5382, 0.8249, 0.6885, 0.8249, 0.5615, 0.8302, 0.5562, 0.8302, 0.6938, 0.8349, 0.5287, 0.6651, 0.5287, 0.6632, 0.5268, 0.8368, 0.5268, 0.6865, 0.6999, 0.8135, 0.6999, 0.8188, 0.7052, 0.6812, 0.7052, 0.6751, 0.5615, 0.6751, 0.6885, 0.6698, 0.6938, 0.6698, 0.5562, 0.8135, 0.5501, 0.6865, 0.5501, 0.6812, 0.5448, 0.8188, 0.5448, 0.7074, 0.5824, 0.7926, 0.5824, 0.7926, 0.6676, 0.7074, 0.6676, 0.6912, 0.5776, 0.6912, 0.6724, 0.6912, 0.6724, 0.6912, 0.5776, 0.8463, 0.7099, 0.8463, 0.5401, 0.8482, 0.5382, 0.8482, 0.7118, 0.7974, 0.5662, 0.7026, 0.5662, 0.7026, 0.5662, 0.7974, 0.5662, 0.1331, 0.7419, 0.1331, 0.75, 0.125, 0.7419, 0.6017, 0.9919, 0.625, 0.9919, 0.625, 1.0, 0.6017, 1.0, 0.1331, 0.5081, 0.125, 0.5081, 0.1331, 0.5, 0.625, 0.2387, 0.625, 0.25, 0.625, 0.2597, 0.6017, 0.2581, 0.6017, 0.2419, 0.3669, 0.7419, 0.375, 0.7419, 0.3669, 0.75, 0.625, 0.739, 0.625, 0.7581, 0.6017, 0.7581, 0.6017, 0.7419, 0.3669, 0.5081, 0.3669, 0.5, 0.375, 0.5081, 0.625, 0.4903, 0.625, 0.5, 0.625, 0.5113, 0.6017, 0.5081, 0.6017, 0.4919, 0.625, 0.9928, 0.625, 1.0, 0.625, 1.0, 0.625, 0.9904, 0.625, 0.2331, 0.625, 0.25, 0.625, 0.25, 0.625, 0.25, 0.625, 0.2421, 0.6321, 0.5, 0.625, 0.5169, 0.625, 0.5155, 0.625, 0.5, 0.6344, 0.5, 0.625, 0.7342, 0.625, 0.7572, 0.625, 0.7575, 0.625, 0.7353, 0.625, 0.25, 0.625, 0.25, 0.625, 0.25, 0.625, 0.25, 0.625, 0.25, 0.625, 0.25, 0.625, 0.9922, 0.625, 1.0, 0.625, 1.0, 0.625, 0.9928, 0.625, 0.2331, 0.625, 0.245, 0.625, 0.25, 0.625, 0.25, 0.625, 0.25, 0.6331, 0.5, 0.625, 0.5, 0.625, 0.5189, 0.625, 0.5169, 0.6321, 0.5, 0.625, 0.7342, 0.625, 0.7322, 0.625, 0.7578, 0.625, 0.7572, 0.8562, 0.7232, 0.8643, 0.7279, 0.8529, 0.7393, 0.8482, 0.7312, 0.8562, 0.5268, 0.8482, 0.5188, 0.8529, 0.5107, 0.8643, 0.5221, 0.6518, 0.5188, 0.6438, 0.5268, 0.6357, 0.5221, 0.6471, 0.5107, 0.6438, 0.7232, 0.6518, 0.7312, 0.6471, 0.7393, 0.6357, 0.7279, 0.8669, 0.5, 0.875, 0.5, 0.8669, 0.5, 0.6331, 0.5, 0.6331, 0.5, 0.625, 0.5, 0.8669, 0.5, 0.8669, 0.5, 0.875, 0.5, 0.6331, 0.5, 0.625, 0.5, 0.6331, 0.5, 0.8669, 0.7305, 0.875, 0.7241, 0.8677, 0.7427, 0.8612, 0.7362, 0.8669, 0.5195, 0.8612, 0.5138, 0.875, 0.5, 0.875, 0.5, 0.875, 0.5273, 0.6445, 0.5081, 0.6331, 0.5195, 0.625, 0.5155, 0.625, 0.5, 0.6331, 0.5, 0.6331, 0.7305, 0.6388, 0.7362, 0.6323, 0.7427, 0.625, 0.7241, 0.8088, 0.6724, 0.7974, 0.6838, 0.7926, 0.6676, 0.8088, 0.5776, 0.7926, 0.5824, 0.7974, 0.5662, 0.7026, 0.5662, 0.7074, 0.5824, 0.6912, 0.5776, 0.6912, 0.6724, 0.7074, 0.6676, 0.7026, 0.6838, 0.625, 0.1419, 0.625, 0.1255, 0.625, 0.1092, 0.7429, 0.5, 0.75, 0.5, 0.7571, 0.5, 0.625, 0.6408, 0.625, 0.6245, 0.625, 0.6081, 0.625, 0.8822, 0.625, 0.875, 0.625, 0.8678, 0.625, 0.1419, 0.625, 0.1092, 0.625, 0.1254, 0.7429, 0.5, 0.7571, 0.5, 0.75, 0.5, 0.625, 0.6408, 0.625, 0.6081, 0.625, 0.6246, 0.625, 0.8822, 0.625, 0.8678, 0.625, 0.875, 0.625, 0.5169, 0.625, 0.5169, 0.6321, 0.5, 0.6321, 0.5, 0.625, 0.7342, 0.625, 0.7342, 0.625, 0.7572, 0.625, 0.7572, 0.625, 0.01581, 0.625, 0.01581, 0.625, 0.0, 0.625, 0.0, 0.625, 0.2331, 0.625, 0.2331, 0.625, 0.25, 0.625, 0.25, 0.7571, 0.5, 0.7429, 0.5, 0.7429, 0.5, 0.7571, 0.5, 0.625, 0.8678, 0.625, 0.8822, 0.625, 0.8822, 0.625, 0.8678, 0.625, 0.1092, 0.625, 0.1419, 0.625, 0.1419, 0.625, 0.1092, 0.625, 0.6081, 0.625, 0.6408, 0.625, 0.6408, 0.625, 0.6081, 0.8482, 0.7118, 0.8562, 0.7232, 0.8482, 0.7312, 0.8368, 0.7232, 0.8482, 0.5382, 0.8368, 0.5268, 0.8482, 0.5188, 0.8562, 0.5268, 0.6632, 0.5268, 0.6518, 0.5382, 0.6438, 0.5268, 0.6518, 0.5188, 0.6518, 0.7118, 0.6632, 0.7232, 0.6518, 0.7312, 0.6438, 0.7232, 0.8302, 0.6938, 0.8463, 0.7099, 0.8349, 0.7213, 0.8188, 0.7052, 0.8302, 0.5562, 0.8188, 0.5448, 0.8349, 0.5287, 0.8463, 0.5401, 0.6812, 0.5448, 0.6698, 0.5562, 0.6537, 0.5401, 0.6651, 0.5287, 0.6698, 0.6938, 0.6812, 0.7052, 0.6651, 0.7213, 0.6537, 0.7099, 0.8088, 0.6724, 0.8249, 0.6885, 0.8135, 0.6999, 0.7974, 0.6838, 0.8088, 0.5776, 0.7974, 0.5662, 0.8135, 0.5501, 0.8249, 0.5615, 0.7026, 0.5662, 0.6912, 0.5776, 0.6751, 0.5615, 0.6865, 0.5501, 0.6912, 0.6724, 0.7026, 0.6838, 0.6865, 0.6999, 0.6751, 0.6885, 0.1331, 0.5081, 0.1331, 0.7419, 0.125, 0.7419, 0.125, 0.5081, 0.3983, 0.9919, 0.6017, 0.9919, 0.6017, 1.0, 0.3983, 1.0, 0.625, 0.01101, 0.625, 0.2387, 0.6017, 0.2419, 0.6017, 0.008059, 0.6017, 0.2581, 0.3983, 0.2581, 0.3983, 0.2419, 0.6017, 0.2419, 0.3669, 0.5081, 0.1331, 0.5081, 0.1331, 0.5, 0.3669, 0.5, 0.625, 0.2597, 0.625, 0.4903, 0.6017, 0.4919, 0.6017, 0.2581, 0.6017, 0.5081, 0.3983, 0.5081, 0.3983, 0.4919, 0.6017, 0.4919, 0.3669, 0.7419, 0.3669, 0.5081, 0.3983, 0.5081, 0.3983, 0.7419, 0.625, 0.5113, 0.625, 0.739, 0.6017, 0.7419, 0.6017, 0.5081, 0.6017, 0.7581, 0.3983, 0.7581, 0.3983, 0.7419, 0.6017, 0.7419, 0.1331, 0.7419, 0.3669, 0.7419, 0.3669, 0.75, 0.1331, 0.75, 0.625, 0.7581, 0.625, 0.9919, 0.6017, 0.9919, 0.6017, 0.7581, 0.625, 0.1419, 0.625, 0.2331, 0.625, 0.2345, 0.625, 0.1255, 0.7429, 0.5, 0.6321, 0.5, 0.6344, 0.5, 0.75, 0.5, 0.625, 0.6408, 0.625, 0.7342, 0.625, 0.7353, 0.625, 0.6245, 0.625, 0.8822, 0.625, 0.9928, 0.625, 0.9925, 0.625, 0.875, 0.625, 0.2387, 0.625, 0.2345, 0.625, 0.25, 0.625, 0.25, 0.625, 0.5155, 0.625, 0.5113, 0.625, 0.5, 0.625, 0.5, 0.625, 0.7575, 0.625, 0.7581, 0.625, 0.739, 0.625, 0.7353, 0.625, 0.9919, 0.625, 0.9925, 0.625, 1.0, 0.625, 1.0, 0.625, 0.25, 0.625, 0.25, 0.625, 0.2597, 0.625, 0.2597, 0.625, 0.5, 0.625, 0.5, 0.625, 0.4903, 0.625, 0.4903, 0.8651, 0.5, 0.865, 0.5, 0.875, 0.5, 0.875, 0.5, 0.6345, 0.5, 0.6344, 0.5, 0.625, 0.5, 0.625, 0.5, 0.625, 0.5, 0.625, 0.5, 0.625, 0.5, 0.625, 0.5, 0.0, 0.0, 0.0, 0.0, 0.0, 0.0, 0.0, 0.0, 0.0, 0.0, 0.0, 0.0, 0.0, 0.0, 0.0, 0.0, 0.0, 0.0, 0.0, 0.0, 0.0, 0.0, 0.0, 0.0, 0.0, 0.0, 0.0, 0.0, 0.0, 0.0, 0.0, 0.0, 0.625, 0.1254, 0.625, 0.2311, 0.625, 0.2331, 0.625, 0.1419, 0.75, 0.5, 0.6331, 0.5, 0.6321, 0.5, 0.7429, 0.5, 0.625, 0.6246, 0.625, 0.7322, 0.625, 0.7342, 0.625, 0.6408, 0.625, 0.875, 0.625, 0.9922, 0.625, 0.9928, 0.625, 0.8822, 0.6321, 0.5, 0.6321, 0.5, 0.625, 0.5169, 0.625, 0.5169, 0.625, 0.7572, 0.625, 0.7572, 0.625, 0.7342, 0.625, 0.7342, 0.625, 0.9928, 0.625, 0.9928, 0.625, 1.0, 0.625, 1.0, 0.8679, 0.5, 0.8679, 0.5, 0.875, 0.5, 0.875, 0.5, 0.8669, 0.7305, 0.8669, 0.5195, 0.875, 0.5273, 0.875, 0.7241, 0.8555, 0.5081, 0.6445, 0.5081, 0.6331, 0.5, 0.8669, 0.5, 0.6331, 0.5195, 0.6331, 0.7305, 0.625, 0.7352, 0.625, 0.5155, 0.6445, 0.7419, 0.8555, 0.7419, 0.8669, 0.75, 0.6331, 0.75, 0.625, 0.7322, 0.625, 0.7352, 0.625, 0.7581, 0.625, 0.7578, 0.625, 0.01481, 0.625, 0.01783, 0.625, 0.0, 0.625, 0.0, 0.625, 0.2311, 0.625, 0.2345, 0.625, 0.25, 0.625, 0.25, 0.625, 0.5155, 0.625, 0.5189, 0.625, 0.5, 0.625, 0.5, 0.8669, 0.5, 0.6331, 0.5, 0.6331, 0.5, 0.8669, 0.5, 0.8669, 0.5, 0.6331, 0.5, 0.6331, 0.5, 0.8669, 0.5, 0.625, 0.25, 0.625, 0.25, 0.625, 0.25, 0.625, 0.25, 0.625, 0.5, 0.625, 0.5, 0.6331, 0.5, 0.6331, 0.5, 0.8669, 0.5, 0.8669, 0.5, 0.875, 0.5, 0.875, 0.5, 0.8669, 0.5, 0.8669, 0.5, 0.875, 0.5, 0.875, 0.5, 0.625, 0.5, 0.625, 0.5, 0.6331, 0.5, 0.6331, 0.5, 0.6331, 0.5, 0.6331, 0.5, 0.625, 0.5, 0.625, 0.5, 0.8562, 0.7232, 0.8562, 0.5268, 0.8643, 0.5221, 0.8643, 0.7279, 0.8482, 0.5188, 0.6518, 0.5188, 0.6471, 0.5107, 0.8529, 0.5107, 0.6438, 0.5268, 0.6438, 0.7232, 0.6357, 0.7279, 0.6357, 0.5221, 0.6518, 0.7312, 0.8482, 0.7312, 0.8529, 0.7393, 0.6471, 0.7393, 0.8555, 0.7419, 0.8529, 0.7393, 0.8643, 0.7279, 0.8669, 0.7305, 0.8529, 0.5107, 0.8555, 0.5081, 0.8669, 0.5195, 0.8643, 0.5221, 0.6357, 0.5221, 0.6331, 0.5195, 0.6445, 0.5081, 0.6471, 0.5107, 0.6471, 0.7393, 0.6445, 0.7419, 0.6331, 0.7305, 0.6357, 0.7279, 0.8482, 0.7118, 0.8482, 0.5382, 0.8562, 0.5268, 0.8562, 0.7232, 0.8368, 0.5268, 0.6632, 0.5268, 0.6518, 0.5188, 0.8482, 0.5188, 0.6518, 0.5382, 0.6518, 0.7118, 0.6438, 0.7232, 0.6438, 0.5268, 0.6632, 0.7232, 0.8368, 0.7232, 0.8482, 0.7312, 0.6518, 0.7312, 0.6438, 0.7232, 0.6438, 0.7232, 0.6518, 0.7312, 0.6518, 0.7312, 0.8562, 0.7232, 0.8562, 0.7232, 0.8482, 0.7312, 0.8482, 0.7312, 0.8562, 0.5268, 0.8562, 0.5268, 0.8482, 0.5188, 0.8482, 0.5188, 0.6438, 0.5268, 0.6438, 0.5268, 0.6518, 0.5188, 0.6518, 0.5188, 0.625, 0.01581, 0.625, 0.1092, 0.625, 0.1255, 0.625, 0.01471, 0.8679, 0.5, 0.7571, 0.5, 0.75, 0.5, 0.8651, 0.5, 0.625, 0.5169, 0.625, 0.6081, 0.625, 0.6245, 0.625, 0.5155, 0.625, 0.7572, 0.625, 0.8678, 0.625, 0.875, 0.625, 0.7575, 0.625, 0.01783, 0.625, 0.1254, 0.625, 0.1092, 0.625, 0.01581, 0.8669, 0.5, 0.75, 0.5, 0.7571, 0.5, 0.8679, 0.5, 0.625, 0.5189, 0.625, 0.6246, 0.625, 0.6081, 0.625, 0.5169, 0.625, 0.7578, 0.625, 0.875, 0.625, 0.8678, 0.625, 0.7572, 0.6321, 0.5, 0.6321, 0.5, 0.625, 0.5169, 0.625, 0.5169, 0.625, 0.7572, 0.625, 0.7572, 0.625, 0.7342, 0.625, 0.7342, 0.625, 0.9928, 0.625, 0.9928, 0.625, 1.0, 0.625, 1.0, 0.8679, 0.5, 0.8679, 0.5, 0.875, 0.5, 0.875, 0.5, 0.7571, 0.5, 0.7571, 0.5, 0.7429, 0.5, 0.7429, 0.5, 0.7571, 0.5, 0.7571, 0.5, 0.7429, 0.5, 0.7429, 0.5, 0.7429, 0.5, 0.6321, 0.5, 0.6321, 0.5, 0.7429, 0.5, 0.8679, 0.5, 0.7571, 0.5, 0.7571, 0.5, 0.8679, 0.5, 0.625, 0.8678, 0.625, 0.8678, 0.625, 0.8822, 0.625, 0.8822, 0.625, 0.8678, 0.625, 0.8678, 0.625, 0.8822, 0.625, 0.8822, 0.625, 0.8822, 0.625, 0.9928, 0.625, 0.9928, 0.625, 0.8822, 0.625, 0.7572, 0.625, 0.8678, 0.625, 0.8678, 0.625, 0.7572, 0.625, 0.1092, 0.625, 0.1092, 0.625, 0.1419, 0.625, 0.1419, 0.625, 0.1092, 0.625, 0.1092, 0.625, 0.1419, 0.625, 0.1419, 0.625, 0.1419, 0.625, 0.2331, 0.625, 0.2331, 0.625, 0.1419, 0.625, 0.01581, 0.625, 0.1092, 0.625, 0.1092, 0.625, 0.01581, 0.625, 0.6081, 0.625, 0.6081, 0.625, 0.6408, 0.625, 0.6408, 0.625, 0.6081, 0.625, 0.6081, 0.625, 0.6408, 0.625, 0.6408, 0.625, 0.6408, 0.625, 0.7342, 0.625, 0.7342, 0.625, 0.6408, 0.625, 0.5169, 0.625, 0.6081, 0.625, 0.6081, 0.625, 0.5169, 0.8302, 0.6938, 0.8302, 0.5562, 0.8463, 0.5401, 0.8463, 0.7099, 0.8188, 0.5448, 0.6812, 0.5448, 0.6651, 0.5287, 0.8349, 0.5287, 0.6698, 0.5562, 0.6698, 0.6938, 0.6537, 0.7099, 0.6537, 0.5401, 0.6812, 0.7052, 0.8188, 0.7052, 0.8349, 0.7213, 0.6651, 0.7213, 0.8368, 0.7232, 0.8349, 0.7213, 0.8463, 0.7099, 0.8482, 0.7118, 0.8349, 0.5287, 0.8368, 0.5268, 0.8482, 0.5382, 0.8463, 0.5401, 0.6537, 0.5401, 0.6518, 0.5382, 0.6632, 0.5268, 0.6651, 0.5287, 0.6651, 0.7213, 0.6632, 0.7232, 0.6518, 0.7118, 0.6537, 0.7099, 0.8088, 0.6724, 0.8088, 0.5776, 0.8249, 0.5615, 0.8249, 0.6885, 0.7974, 0.5662, 0.7026, 0.5662, 0.6865, 0.5501, 0.8135, 0.5501, 0.6912, 0.5776, 0.6912, 0.6724, 0.6751, 0.6885, 0.6751, 0.5615, 0.7026, 0.6838, 0.7974, 0.6838, 0.8135, 0.6999, 0.6865, 0.6999, 0.8188, 0.7052, 0.8135, 0.6999, 0.8249, 0.6885, 0.8302, 0.6938, 0.8135, 0.5501, 0.8188, 0.5448, 0.8302, 0.5562, 0.8249, 0.5615, 0.6751, 0.5615, 0.6698, 0.5562, 0.6812, 0.5448, 0.6865, 0.5501, 0.6865, 0.6999, 0.6812, 0.7052, 0.6698, 0.6938, 0.6751, 0.6885, 0.7926, 0.6676, 0.7926, 0.5824, 0.8088, 0.5776, 0.8088, 0.6724, 0.7926, 0.5824, 0.7074, 0.5824, 0.7026, 0.5662, 0.7974, 0.5662, 0.7074, 0.5824, 0.7074, 0.6676, 0.6912, 0.6724, 0.6912, 0.5776, 0.7074, 0.6676, 0.7926, 0.6676, 0.7974, 0.6838, 0.7026, 0.6838, 0.7974, 0.6838, 0.7974, 0.6838, 0.8088, 0.6724, 0.8088, 0.6724, 0.7974, 0.5662, 0.7974, 0.5662, 0.8088, 0.5776, 0.8088, 0.5776, 0.6912, 0.5776, 0.6912, 0.5776, 0.7026, 0.5662, 0.7026, 0.5662, 0.7026, 0.6838, 0.7026, 0.6838, 0.6912, 0.6724, 0.6912, 0.6724, 0.1331, 0.5081, 0.3669, 0.5081, 0.3669, 0.7419, 0.1331, 0.7419, 0.3983, 0.7581, 0.3983, 0.9919, 0.6017, 0.9919, 0.6017, 0.7581, 0.625, 0.4903, 0.625, 0.4903, 0.625, 0.2597, 0.625, 0.2597, 0.625, 0.739, 0.625, 0.7353, 0.625, 0.6245, 0.625, 0.5155, 0.625, 0.5113, 0.625, 0.2387, 0.625, 0.2345, 0.625, 0.1255, 0.625, 0.01471, 0.625, 0.01101, 0.3983, 0.008059, 0.3983, 0.2419, 0.6017, 0.2419, 0.6017, 0.008059, 0.625, 0.25, 0.625, 0.25, 0.625, 0.25, 0.625, 0.25, 0.625, 0.7342, 0.625, 0.7342, 0.625, 0.6408, 0.625, 0.6408, 0.625, 0.5, 0.625, 0.5, 0.625, 0.5, 0.625, 0.5, 0.625, 0.9919, 0.625, 0.9925, 0.625, 0.875, 0.625, 0.7575, 0.625, 0.7581, 0.3983, 0.2581, 0.3983, 0.4919, 0.6017, 0.4919, 0.6017, 0.2581, 0.625, 0.5, 0.625, 0.5, 0.625, 0.5, 0.625, 0.5, 0.3983, 0.5081, 0.3983, 0.7419, 0.6017, 0.7419, 0.6017, 0.5081, 0.625, 0.9928, 0.625, 0.9928, 0.625, 0.8822, 0.625, 0.8822, 0.6321, 0.5, 0.6321, 0.5, 0.7429, 0.5, 0.7429, 0.5, 0.0, 0.0, 0.0, 0.0, 0.0, 0.0, 0.625, 0.5, 0.625, 0.5, 0.625, 0.4905, 0.625, 0.26, 0.625, 0.25, 0.625, 0.25, 0.625, 0.2597, 0.625, 0.4903, 0.625, 0.9928, 0.625, 0.9928, 0.625, 0.8822, 0.625, 0.8822, 0.625, 0.25, 0.625, 0.25, 0.625, 0.25, 0.625, 0.25, 0.625, 0.2331, 0.625, 0.2331, 0.625, 0.1419, 0.625, 0.1419, 0.625, 0.9922, 0.625, 0.9919, 0.625, 0.7581, 0.625, 0.7578, 0.625, 0.875, 0.8562, 0.5268, 0.8562, 0.5268, 0.8562, 0.7232, 0.8562, 0.7232, 0.6321, 0.5, 0.6321, 0.5, 0.7429, 0.5, 0.7429, 0.5, 0.6471, 0.7393, 0.6445, 0.7419, 0.8555, 0.7419, 0.8529, 0.7393, 0.6331, 0.5, 0.6331, 0.5, 0.8669, 0.5, 0.8669, 0.5, 0.75, 0.5, 0.625, 0.5, 0.625, 0.5, 0.625, 0.5, 0.625, 0.5, 0.625, 0.1092, 0.625, 0.1092, 0.625, 0.01581, 0.625, 0.01581, 0.8669, 0.5, 0.8669, 0.5, 0.6331, 0.5, 0.6331, 0.5, 0.7571, 0.5, 0.7571, 0.5, 0.8679, 0.5, 0.8679, 0.5, 0.625, 0.6081, 0.625, 0.6081, 0.625, 0.5169, 0.625, 0.5169, 0.8088, 0.6724, 0.8088, 0.6724, 0.8088, 0.5776, 0.8088, 0.5776, 0.8482, 0.7312, 0.8482, 0.7312, 0.6518, 0.7312, 0.6518, 0.7312, 0.6438, 0.7232, 0.6438, 0.7232, 0.6438, 0.5268, 0.6438, 0.5268, 0.6331, 0.5, 0.6331, 0.5, 0.8669, 0.5, 0.8669, 0.5, 0.6518, 0.5188, 0.6518, 0.5188, 0.8482, 0.5188, 0.8482, 0.5188, 0.7026, 0.6838, 0.7026, 0.6838, 0.7974, 0.6838, 0.7974, 0.6838, 0.8529, 0.5107, 0.8555, 0.5081, 0.6445, 0.5081, 0.6471, 0.5107, 0.6357, 0.5221, 0.6331, 0.5195, 0.6331, 0.7305, 0.6357, 0.7279, 0.8643, 0.7279, 0.8669, 0.7305, 0.8669, 0.5195, 0.8643, 0.5221, 0.625, 0.7322, 0.625, 0.7352, 0.625, 0.5155, 0.625, 0.5189, 0.625, 0.6246, 0.625, 0.6081, 0.625, 0.6081, 0.625, 0.5169, 0.625, 0.5169, 0.8651, 0.5, 0.865, 0.5, 0.6345, 0.5, 0.6344, 0.5, 0.75, 0.5, 0.625, 0.2311, 0.625, 0.2345, 0.625, 0.01481, 0.625, 0.01783, 0.625, 0.1254, 0.625, 0.1092, 0.625, 0.1092, 0.625, 0.01581, 0.625, 0.01581, 0.0, 0.0, 0.0, 0.0, 0.0, 0.0, 0.625, 0.25, 0.625, 0.25, 0.625, 0.25, 0.625, 0.25, 0.7571, 0.5, 0.7571, 0.5, 0.8679, 0.5, 0.8679, 0.5, 0.625, 0.2331, 0.625, 0.2331, 0.625, 0.1419, 0.625, 0.1419, 0.625, 0.8678, 0.625, 0.8678, 0.625, 0.7572, 0.625, 0.7572, 0.625, 0.8678, 0.625, 0.8678, 0.625, 0.7572, 0.625, 0.7572, 0.625, 0.7342, 0.625, 0.7342, 0.625, 0.6408, 0.625, 0.6408, 0.6651, 0.7213, 0.6632, 0.7232, 0.8368, 0.7232, 0.8349, 0.7213, 0.6537, 0.5401, 0.6518, 0.5382, 0.6518, 0.7118, 0.6537, 0.7099, 0.8249, 0.6885, 0.8302, 0.6938, 0.8302, 0.5562, 0.8249, 0.5615, 0.8349, 0.5287, 0.8368, 0.5268, 0.6632, 0.5268, 0.6651, 0.5287, 0.6865, 0.6999, 0.6812, 0.7052, 0.8188, 0.7052, 0.8135, 0.6999, 0.6751, 0.5615, 0.6698, 0.5562, 0.6698, 0.6938, 0.6751, 0.6885, 0.8135, 0.5501, 0.8188, 0.5448, 0.6812, 0.5448, 0.6865, 0.5501, 0.7074, 0.5824, 0.7074, 0.6676, 0.7926, 0.6676, 0.7926, 0.5824, 0.6912, 0.5776, 0.6912, 0.5776, 0.6912, 0.6724, 0.6912, 0.6724, 0.8463, 0.7099, 0.8482, 0.7118, 0.8482, 0.5382, 0.8463, 0.5401, 0.7974, 0.5662, 0.7974, 0.5662, 0.7026, 0.5662, 0.7026, 0.5662, 0.1331, 0.7419, 0.125, 0.7419, 0.1331, 0.75, 0.6017, 0.9919, 0.6017, 1.0, 0.625, 1.0, 0.625, 0.9919, 0.1331, 0.5081, 0.1331, 0.5, 0.125, 0.5081, 0.625, 0.2387, 0.6017, 0.2419, 0.6017, 0.2581, 0.625, 0.2597, 0.625, 0.25, 0.3669, 0.7419, 0.3669, 0.75, 0.375, 0.7419, 0.625, 0.739, 0.6017, 0.7419, 0.6017, 0.7581, 0.625, 0.7581, 0.3669, 0.5081, 0.375, 0.5081, 0.3669, 0.5, 0.625, 0.4903, 0.6017, 0.4919, 0.6017, 0.5081, 0.625, 0.5113, 0.625, 0.5, 0.625, 0.9928, 0.625, 0.9904, 0.625, 1.0, 0.625, 1.0, 0.625, 0.2331, 0.625, 0.2421, 0.625, 0.25, 0.625, 0.25, 0.625, 0.25, 0.6321, 0.5, 0.6344, 0.5, 0.625, 0.5, 0.625, 0.5155, 0.625, 0.5169, 0.625, 0.7342, 0.625, 0.7353, 0.625, 0.7575, 0.625, 0.7572, 0.625, 0.25, 0.625, 0.25, 0.625, 0.25, 0.625, 0.25, 0.625, 0.25, 0.625, 0.25, 0.625, 0.9922, 0.625, 0.9928, 0.625, 1.0, 0.625, 1.0, 0.625, 0.2331, 0.625, 0.25, 0.625, 0.25, 0.625, 0.25, 0.625, 0.245, 0.6331, 0.5, 0.6321, 0.5, 0.625, 0.5169, 0.625, 0.5189, 0.625, 0.5, 0.625, 0.7342, 0.625, 0.7572, 0.625, 0.7578, 0.625, 0.7322, 0.8562, 0.7232, 0.8482, 0.7312, 0.8529, 0.7393, 0.8643, 0.7279, 0.8562, 0.5268, 0.8643, 0.5221, 0.8529, 0.5107, 0.8482, 0.5188, 0.6518, 0.5188, 0.6471, 0.5107, 0.6357, 0.5221, 0.6438, 0.5268, 0.6438, 0.7232, 0.6357, 0.7279, 0.6471, 0.7393, 0.6518, 0.7312, 0.8669, 0.5, 0.8669, 0.5, 0.875, 0.5, 0.6331, 0.5, 0.625, 0.5, 0.6331, 0.5, 0.8669, 0.5, 0.875, 0.5, 0.8669, 0.5, 0.6331, 0.5, 0.6331, 0.5, 0.625, 0.5, 0.8669, 0.7305, 0.8612, 0.7362, 0.8677, 0.7427, 0.875, 0.7241, 0.8669, 0.5195, 0.875, 0.5273, 0.875, 0.5, 0.875, 0.5, 0.8612, 0.5138, 0.6445, 0.5081, 0.6331, 0.5, 0.625, 0.5, 0.625, 0.5155, 0.6331, 0.5195, 0.6331, 0.7305, 0.625, 0.7241, 0.6323, 0.7427, 0.6388, 0.7362, 0.8088, 0.6724, 0.7926, 0.6676, 0.7974, 0.6838, 0.8088, 0.5776, 0.7974, 0.5662, 0.7926, 0.5824, 0.7026, 0.5662, 0.6912, 0.5776, 0.7074, 0.5824, 0.6912, 0.6724, 0.7026, 0.6838, 0.7074, 0.6676, 0.625, 0.1419, 0.625, 0.1092, 0.625, 0.1255, 0.7429, 0.5, 0.7571, 0.5, 0.75, 0.5, 0.625, 0.6408, 0.625, 0.6081, 0.625, 0.6245, 0.625, 0.8822, 0.625, 0.8678, 0.625, 0.875, 0.625, 0.1419, 0.625, 0.1254, 0.625, 0.1092, 0.7429, 0.5, 0.75, 0.5, 0.7571, 0.5, 0.625, 0.6408, 0.625, 0.6246, 0.625, 0.6081, 0.625, 0.8822, 0.625, 0.875, 0.625, 0.8678, 0.625, 0.5169, 0.6321, 0.5, 0.6321, 0.5, 0.625, 0.5169, 0.625, 0.7342, 0.625, 0.7572, 0.625, 0.7572, 0.625, 0.7342, 0.625, 0.01581, 0.625, 0.0, 0.625, 0.0, 0.625, 0.01581, 0.625, 0.2331, 0.625, 0.25, 0.625, 0.25, 0.625, 0.2331, 0.7571, 0.5, 0.7571, 0.5, 0.7429, 0.5, 0.7429, 0.5, 0.625, 0.8678, 0.625, 0.8678, 0.625, 0.8822, 0.625, 0.8822, 0.625, 0.1092, 0.625, 0.1092, 0.625, 0.1419, 0.625, 0.1419, 0.625, 0.6081, 0.625, 0.6081, 0.625, 0.6408, 0.625, 0.6408, 0.8482, 0.7118, 0.8368, 0.7232, 0.8482, 0.7312, 0.8562, 0.7232, 0.8482, 0.5382, 0.8562, 0.5268, 0.8482, 0.5188, 0.8368, 0.5268, 0.6632, 0.5268, 0.6518, 0.5188, 0.6438, 0.5268, 0.6518, 0.5382, 0.6518, 0.7118, 0.6438, 0.7232, 0.6518, 0.7312, 0.6632, 0.7232, 0.8302, 0.6938, 0.8188, 0.7052, 0.8349, 0.7213, 0.8463, 0.7099, 0.8302, 0.5562, 0.8463, 0.5401, 0.8349, 0.5287, 0.8188, 0.5448, 0.6812, 0.5448, 0.6651, 0.5287, 0.6537, 0.5401, 0.6698, 0.5562, 0.6698, 0.6938, 0.6537, 0.7099, 0.6651, 0.7213, 0.6812, 0.7052, 0.8088, 0.6724, 0.7974, 0.6838, 0.8135, 0.6999, 0.8249, 0.6885, 0.8088, 0.5776, 0.8249, 0.5615, 0.8135, 0.5501, 0.7974, 0.5662, 0.7026, 0.5662, 0.6865, 0.5501, 0.6751, 0.5615, 0.6912, 0.5776, 0.6912, 0.6724, 0.6751, 0.6885, 0.6865, 0.6999, 0.7026, 0.6838, 0.1331, 0.5081, 0.125, 0.5081, 0.125, 0.7419, 0.1331, 0.7419, 0.3983, 0.9919, 0.3983, 1.0, 0.6017, 1.0, 0.6017, 0.9919, 0.625, 0.01101, 0.6017, 0.008059, 0.6017, 0.2419, 0.625, 0.2387, 0.6017, 0.2581, 0.6017, 0.2419, 0.3983, 0.2419, 0.3983, 0.2581, 0.3669, 0.5081, 0.3669, 0.5, 0.1331, 0.5, 0.1331, 0.5081, 0.625, 0.2597, 0.6017, 0.2581, 0.6017, 0.4919, 0.625, 0.4903, 0.6017, 0.5081, 0.6017, 0.4919, 0.3983, 0.4919, 0.3983, 0.5081, 0.3669, 0.7419, 0.3983, 0.7419, 0.3983, 0.5081, 0.3669, 0.5081, 0.625, 0.5113, 0.6017, 0.5081, 0.6017, 0.7419, 0.625, 0.739, 0.6017, 0.7581, 0.6017, 0.7419, 0.3983, 0.7419, 0.3983, 0.7581, 0.1331, 0.7419, 0.1331, 0.75, 0.3669, 0.75, 0.3669, 0.7419, 0.625, 0.7581, 0.6017, 0.7581, 0.6017, 0.9919, 0.625, 0.9919, 0.625, 0.1419, 0.625, 0.1255, 0.625, 0.2345, 0.625, 0.2331, 0.7429, 0.5, 0.75, 0.5, 0.6344, 0.5, 0.6321, 0.5, 0.625, 0.6408, 0.625, 0.6245, 0.625, 0.7353, 0.625, 0.7342, 0.625, 0.8822, 0.625, 0.875, 0.625, 0.9925, 0.625, 0.9928, 0.625, 0.2387, 0.625, 0.25, 0.625, 0.25, 0.625, 0.2345, 0.625, 0.5155, 0.625, 0.5, 0.625, 0.5, 0.625, 0.5113, 0.625, 0.7575, 0.625, 0.7353, 0.625, 0.739, 0.625, 0.7581, 0.625, 0.9919, 0.625, 1.0, 0.625, 1.0, 0.625, 0.9925, 0.625, 0.25, 0.625, 0.2597, 0.625, 0.2597, 0.625, 0.25, 0.625, 0.5, 0.625, 0.4903, 0.625, 0.4903, 0.625, 0.5, 0.8651, 0.5, 0.875, 0.5, 0.875, 0.5, 0.865, 0.5, 0.6345, 0.5, 0.625, 0.5, 0.625, 0.5, 0.6344, 0.5, 0.625, 0.5, 0.625, 0.5, 0.625, 0.5, 0.625, 0.5, 0.0, 0.0, 0.0, 0.0, 0.0, 0.0, 0.0, 0.0, 0.0, 0.0, 0.0, 0.0, 0.0, 0.0, 0.0, 0.0, 0.0, 0.0, 0.0, 0.0, 0.0, 0.0, 0.0, 0.0, 0.0, 0.0, 0.0, 0.0, 0.0, 0.0, 0.0, 0.0, 0.625, 0.1254, 0.625, 0.1419, 0.625, 0.2331, 0.625, 0.2311, 0.75, 0.5, 0.7429, 0.5, 0.6321, 0.5, 0.6331, 0.5, 0.625, 0.6246, 0.625, 0.6408, 0.625, 0.7342, 0.625, 0.7322, 0.625, 0.875, 0.625, 0.8822, 0.625, 0.9928, 0.625, 0.9922, 0.6321, 0.5, 0.625, 0.5169, 0.625, 0.5169, 0.6321, 0.5, 0.625, 0.7572, 0.625, 0.7342, 0.625, 0.7342, 0.625, 0.7572, 0.625, 0.9928, 0.625, 1.0, 0.625, 1.0, 0.625, 0.9928, 0.8679, 0.5, 0.875, 0.5, 0.875, 0.5, 0.8679, 0.5, 0.8669, 0.7305, 0.875, 0.7241, 0.875, 0.5273, 0.8669, 0.5195, 0.8555, 0.5081, 0.8669, 0.5, 0.6331, 0.5, 0.6445, 0.5081, 0.6331, 0.5195, 0.625, 0.5155, 0.625, 0.7352, 0.6331, 0.7305, 0.6445, 0.7419, 0.6331, 0.75, 0.8669, 0.75, 0.8555, 0.7419, 0.625, 0.7322, 0.625, 0.7578, 0.625, 0.7581, 0.625, 0.7352, 0.625, 0.01481, 0.625, 0.0, 0.625, 0.0, 0.625, 0.01783, 0.625, 0.2311, 0.625, 0.25, 0.625, 0.25, 0.625, 0.2345, 0.625, 0.5155, 0.625, 0.5, 0.625, 0.5, 0.625, 0.5189, 0.8669, 0.5, 0.8669, 0.5, 0.6331, 0.5, 0.6331, 0.5, 0.8669, 0.5, 0.8669, 0.5, 0.6331, 0.5, 0.6331, 0.5, 0.625, 0.25, 0.625, 0.25, 0.625, 0.25, 0.625, 0.25, 0.625, 0.5, 0.6331, 0.5, 0.6331, 0.5, 0.625, 0.5, 0.8669, 0.5, 0.875, 0.5, 0.875, 0.5, 0.8669, 0.5, 0.8669, 0.5, 0.875, 0.5, 0.875, 0.5, 0.8669, 0.5, 0.625, 0.5, 0.6331, 0.5, 0.6331, 0.5, 0.625, 0.5, 0.6331, 0.5, 0.625, 0.5, 0.625, 0.5, 0.6331, 0.5, 0.8562, 0.7232, 0.8643, 0.7279, 0.8643, 0.5221, 0.8562, 0.5268, 0.8482, 0.5188, 0.8529, 0.5107, 0.6471, 0.5107, 0.6518, 0.5188, 0.6438, 0.5268, 0.6357, 0.5221, 0.6357, 0.7279, 0.6438, 0.7232, 0.6518, 0.7312, 0.6471, 0.7393, 0.8529, 0.7393, 0.8482, 0.7312, 0.8555, 0.7419, 0.8669, 0.7305, 0.8643, 0.7279, 0.8529, 0.7393, 0.8529, 0.5107, 0.8643, 0.5221, 0.8669, 0.5195, 0.8555, 0.5081, 0.6357, 0.5221, 0.6471, 0.5107, 0.6445, 0.5081, 0.6331, 0.5195, 0.6471, 0.7393, 0.6357, 0.7279, 0.6331, 0.7305, 0.6445, 0.7419, 0.8482, 0.7118, 0.8562, 0.7232, 0.8562, 0.5268, 0.8482, 0.5382, 0.8368, 0.5268, 0.8482, 0.5188, 0.6518, 0.5188, 0.6632, 0.5268, 0.6518, 0.5382, 0.6438, 0.5268, 0.6438, 0.7232, 0.6518, 0.7118, 0.6632, 0.7232, 0.6518, 0.7312, 0.8482, 0.7312, 0.8368, 0.7232, 0.6438, 0.7232, 0.6518, 0.7312, 0.6518, 0.7312, 0.6438, 0.7232, 0.8562, 0.7232, 0.8482, 0.7312, 0.8482, 0.7312, 0.8562, 0.7232, 0.8562, 0.5268, 0.8482, 0.5188, 0.8482, 0.5188, 0.8562, 0.5268, 0.6438, 0.5268, 0.6518, 0.5188, 0.6518, 0.5188, 0.6438, 0.5268, 0.625, 0.01581, 0.625, 0.01471, 0.625, 0.1255, 0.625, 0.1092, 0.8679, 0.5, 0.8651, 0.5, 0.75, 0.5, 0.7571, 0.5, 0.625, 0.5169, 0.625, 0.5155, 0.625, 0.6245, 0.625, 0.6081, 0.625, 0.7572, 0.625, 0.7575, 0.625, 0.875, 0.625, 0.8678, 0.625, 0.01783, 0.625, 0.01581, 0.625, 0.1092, 0.625, 0.1254, 0.8669, 0.5, 0.8679, 0.5, 0.7571, 0.5, 0.75, 0.5, 0.625, 0.5189, 0.625, 0.5169, 0.625, 0.6081, 0.625, 0.6246, 0.625, 0.7578, 0.625, 0.7572, 0.625, 0.8678, 0.625, 0.875, 0.6321, 0.5, 0.625, 0.5169, 0.625, 0.5169, 0.6321, 0.5, 0.625, 0.7572, 0.625, 0.7342, 0.625, 0.7342, 0.625, 0.7572, 0.625, 0.9928, 0.625, 1.0, 0.625, 1.0, 0.625, 0.9928, 0.8679, 0.5, 0.875, 0.5, 0.875, 0.5, 0.8679, 0.5, 0.7571, 0.5, 0.7429, 0.5, 0.7429, 0.5, 0.7571, 0.5, 0.7571, 0.5, 0.7429, 0.5, 0.7429, 0.5, 0.7571, 0.5, 0.7429, 0.5, 0.7429, 0.5, 0.6321, 0.5, 0.6321, 0.5, 0.8679, 0.5, 0.8679, 0.5, 0.7571, 0.5, 0.7571, 0.5, 0.625, 0.8678, 0.625, 0.8822, 0.625, 0.8822, 0.625, 0.8678, 0.625, 0.8678, 0.625, 0.8822, 0.625, 0.8822, 0.625, 0.8678, 0.625, 0.8822, 0.625, 0.8822, 0.625, 0.9928, 0.625, 0.9928, 0.625, 0.7572, 0.625, 0.7572, 0.625, 0.8678, 0.625, 0.8678, 0.625, 0.1092, 0.625, 0.1419, 0.625, 0.1419, 0.625, 0.1092, 0.625, 0.1092, 0.625, 0.1419, 0.625, 0.1419, 0.625, 0.1092, 0.625, 0.1419, 0.625, 0.1419, 0.625, 0.2331, 0.625, 0.2331, 0.625, 0.01581, 0.625, 0.01581, 0.625, 0.1092, 0.625, 0.1092, 0.625, 0.6081, 0.625, 0.6408, 0.625, 0.6408, 0.625, 0.6081, 0.625, 0.6081, 0.625, 0.6408, 0.625, 0.6408, 0.625, 0.6081, 0.625, 0.6408, 0.625, 0.6408, 0.625, 0.7342, 0.625, 0.7342, 0.625, 0.5169, 0.625, 0.5169, 0.625, 0.6081, 0.625, 0.6081, 0.8302, 0.6938, 0.8463, 0.7099, 0.8463, 0.5401, 0.8302, 0.5562, 0.8188, 0.5448, 0.8349, 0.5287, 0.6651, 0.5287, 0.6812, 0.5448, 0.6698, 0.5562, 0.6537, 0.5401, 0.6537, 0.7099, 0.6698, 0.6938, 0.6812, 0.7052, 0.6651, 0.7213, 0.8349, 0.7213, 0.8188, 0.7052, 0.8368, 0.7232, 0.8482, 0.7118, 0.8463, 0.7099, 0.8349, 0.7213, 0.8349, 0.5287, 0.8463, 0.5401, 0.8482, 0.5382, 0.8368, 0.5268, 0.6537, 0.5401, 0.6651, 0.5287, 0.6632, 0.5268, 0.6518, 0.5382, 0.6651, 0.7213, 0.6537, 0.7099, 0.6518, 0.7118, 0.6632, 0.7232, 0.8088, 0.6724, 0.8249, 0.6885, 0.8249, 0.5615, 0.8088, 0.5776, 0.7974, 0.5662, 0.8135, 0.5501, 0.6865, 0.5501, 0.7026, 0.5662, 0.6912, 0.5776, 0.6751, 0.5615, 0.6751, 0.6885, 0.6912, 0.6724, 0.7026, 0.6838, 0.6865, 0.6999, 0.8135, 0.6999, 0.7974, 0.6838, 0.8188, 0.7052, 0.8302, 0.6938, 0.8249, 0.6885, 0.8135, 0.6999, 0.8135, 0.5501, 0.8249, 0.5615, 0.8302, 0.5562, 0.8188, 0.5448, 0.6751, 0.5615, 0.6865, 0.5501, 0.6812, 0.5448, 0.6698, 0.5562, 0.6865, 0.6999, 0.6751, 0.6885, 0.6698, 0.6938, 0.6812, 0.7052, 0.7926, 0.6676, 0.8088, 0.6724, 0.8088, 0.5776, 0.7926, 0.5824, 0.7926, 0.5824, 0.7974, 0.5662, 0.7026, 0.5662, 0.7074, 0.5824, 0.7074, 0.5824, 0.6912, 0.5776, 0.6912, 0.6724, 0.7074, 0.6676, 0.7074, 0.6676, 0.7026, 0.6838, 0.7974, 0.6838, 0.7926, 0.6676, 0.7974, 0.6838, 0.8088, 0.6724, 0.8088, 0.6724, 0.7974, 0.6838, 0.7974, 0.5662, 0.8088, 0.5776, 0.8088, 0.5776, 0.7974, 0.5662, 0.6912, 0.5776, 0.7026, 0.5662, 0.7026, 0.5662, 0.6912, 0.5776, 0.7026, 0.6838, 0.6912, 0.6724, 0.6912, 0.6724, 0.7026, 0.6838, 0.1331, 0.5081, 0.1331, 0.7419, 0.3669, 0.7419, 0.3669, 0.5081, 0.6057, 0.2371, 0.6057, 0.01289, 0.625, 0.0, 0.625, 0.2471, 0.6235, 0.249, 0.3943, 0.2371, 0.3943, 0.01289, 0.3943, 0.01289, 0.3943, 0.2371, 0.375, 0.75, 0.625, 0.75, 0.625, 1.0, 0.375, 1.0, 0.3943, 0.01289, 0.6057, 0.01289, 0.6057, 0.01289, 0.3943, 0.01289, 0.3943, 0.2371, 0.6057, 0.2371, 0.6235, 0.249, 0.3765, 0.249, 0.375, 0.25, 0.5787, 0.25, 0.5787, 0.5, 0.375, 0.5, 0.125, 0.5, 0.3363, 0.5, 0.3363, 0.7471, 0.3287, 0.75, 0.125, 0.75, 0.375, 0.5, 0.5787, 0.5, 0.5863, 0.5029, 0.5863, 0.75, 0.375, 0.75, 0.6057, 0.01289, 0.3943, 0.01289, 0.375, 0.0, 0.625, 0.0, 0.625, 0.5, 0.8363, 0.5, 0.8363, 0.75, 0.625, 0.75, 0.6057, 0.01289, 0.6057, 0.2371, 0.6057, 0.2371, 0.6057, 0.01289, 0.3943, 0.2371, 0.3943, 0.01289, 0.3943, 0.01289, 0.3943, 0.2371, 0.6057, 0.2371, 0.3943, 0.2371, 0.3943, 0.2371, 0.6057, 0.2371, 0.3943, 0.01289, 0.6057, 0.01289, 0.6057, 0.2371, 0.3943, 0.2371, 0.6057, 0.01289, 0.6057, 0.2371, 0.6057, 0.2371, 0.6057, 0.01289, 0.6057, 0.2371, 0.3943, 0.2371, 0.3943, 0.2371, 0.6057, 0.2371, 0.3943, 0.01289, 0.6057, 0.01289, 0.6057, 0.01289, 0.3943, 0.01289, 0.3765, 0.249, 0.375, 0.2499, 0.375, 0.2471, 0.5787, 0.5, 0.5863, 0.4985, 0.586, 0.5, 0.5787, 0.5, 0.5787, 0.25, 0.5863, 0.2515, 0.5863, 0.4985, 0.3943, 0.01289, 0.3943, 0.2371, 0.3765, 0.249, 0.375, 0.2471, 0.375, 0.0])
me_cylinder_002.materials.append(mat_metal_001)
me_cylinder_002.materials.append(mat_hot_001)
me_cylinder_002.materials.append(mat_cold)
me_cylinder_002.materials.append(mat_material)
me_cylinder_002.use_remesh_preserve_volume = False
me_cylinder_002.use_remesh_preserve_attributes = False
me_cylinder_002.use_mirror_vertex_groups = False
me_cylinder_002.update()

# ---- objects
ob_taps = bpy.data.objects.new('Taps', me_cylinder_002)

# ---- transforms, parenting, visibility, modifiers, constraints
ob_taps.location = (0.0, 0.0, 0.0)
ob_taps.lineart.crease_threshold = 0.0

# ---- collection membership
col_collection.objects.link(ob_taps)

# ---- scene / render settings (as saved in the file)
scene.frame_start = 1; scene.frame_end = 250; scene.frame_set(1)
scene.render.engine = 'BLENDER_EEVEE_NEXT'
scene.cycles.use_denoising = False
scene.cycles.samples = 128
scene.cycles.sampling_pattern = 'TABULATED_SOBOL'
scene.cycles.use_adaptive_sampling = False
scene.cycles.use_light_tree = False
scene.view_settings.view_transform = 'Filmic'
bpy.context.view_layer.update()

# ---- added for rendering (the .blend has no active camera and no usable light): camera, sun
cam_auto = bpy.data.cameras.new('AutoCamera')
cam_auto.lens = 50.0
cam_auto.sensor_width = 36.0
cam_auto.clip_end = 1000.0
ob_auto_camera = bpy.data.objects.new('AutoCamera', cam_auto)
scene.collection.objects.link(ob_auto_camera)
ob_auto_camera.location = (4.30946, -4.16259, 4.10416)
ob_auto_camera.rotation_euler = (1.09748, -7.21219e-08, 0.694738)
scene.camera = ob_auto_camera
light_auto_sun = bpy.data.lights.new('AutoSun', 'SUN')
light_auto_sun.energy = 3.0
light_auto_sun.angle = 0.0523599
ob_auto_sun = bpy.data.objects.new('AutoSun', light_auto_sun)
scene.collection.objects.link(ob_auto_sun)
ob_auto_sun.rotation_euler = (0.872665, 0.174533, 0.523599)
bpy.context.view_layer.update()
